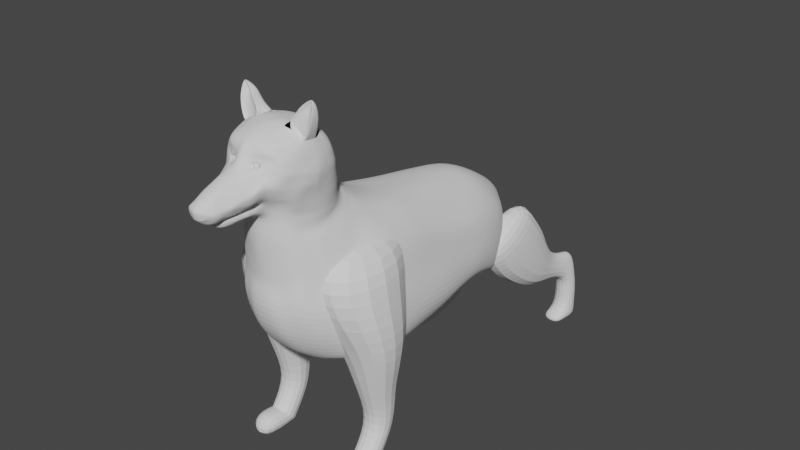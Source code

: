 # Source: German_Shepherd_Dog.blend  (saved by Blender 2.90.8; exported with 4.5.12 LTS)
import bpy
from mathutils import Matrix  # noqa: F401  (used for matrix-valued properties, if any)

bpy.ops.wm.read_factory_settings(use_empty=True)
scene = bpy.context.scene
scene.name = 'Scene'

# ---- collections
col_references = bpy.data.collections.new('References'); scene.collection.children.link(col_references)

# ---- world
world_world = bpy.data.worlds.new('World'); scene.world = world_world
world_world.use_nodes = True; world_world.node_tree.nodes.clear()
_N = world_world.node_tree.nodes; _L = world_world.node_tree.links
n0 = _N.new('ShaderNodeOutputWorld'); n0.name = 'World Output'; n0.location = (300, 300)
n1 = _N.new('ShaderNodeBackground'); n1.name = 'Background'; n1.location = (10, 300)
n1.inputs[0].default_value = (0.05088, 0.05088, 0.05088, 1.0)
_L.new(n1.outputs[0], n0.inputs[0])
n0.is_active_output = True
world_world.color = (0.05088, 0.05088, 0.05088)
world_world.use_sun_shadow = False
world_world.sun_shadow_jitter_overblur = 0.0

# ---- meshes
me_plane_001 = bpy.data.meshes.new('Plane.001')
me_plane_001.from_pydata([(-1.131, 0.432, 0.1931), (-0.9513, 1.402, 0.3133), (0.0, 0.06132, -0.166), (0.0, 1.429, -0.006232), (-1.829, 0.273, 3.719), (-1.222, 2.114, 2.169), (0.0, 2.412, 1.56), (0.0, -0.7619, 1.103), (-1.777, 0.3009, 1.083), (-2.209, 1.519, 3.717), (0.0, 1.976, 0.587), (-1.356, 3.108, 4.931), (-2.376, 2.78, 6.117), (-2.6, 3.328, 6.744), (0.0, 3.412, 4.096), (-1.244, 1.549, 1.201), (-2.295, 1.086, 3.981), (-1.222, 1.093, 0.1648), (0.0, 1.009, -0.4038), (-1.768, 0.9125, 0.6375), (-2.182, 0.6661, 3.827), (0.0, 3.73, 4.858), (-2.216, 0.2526, 5.039), (-2.549, 1.522, 4.78), (-2.809, 2.891, 6.582), (-3.075, 2.951, 6.961), (-2.669, 1.176, 5.282), (-2.438, 0.5821, 5.086), (-2.766, 4.493, 7.229), (0.0, 4.442, 5.559), (-3.478, 4.397, 7.561), (-1.921, 5.232, 6.703), (-2.893, 5.123, 7.199), (0.0, 5.152, 6.036), (-3.184, 4.875, 7.441), (-1.961, 5.957, 7.219), (-2.979, 5.626, 7.577), (0.0, 5.929, 6.634), (-3.396, 5.164, 7.853), (-1.917, 6.403, 7.998), (-3.181, 5.971, 8.387), (0.0, 6.533, 7.51), (-3.708, 5.325, 8.651), (-2.147, 6.751, 9.124), (-3.546, 6.16, 9.567), (0.0, 6.984, 8.703), (-4.022, 5.568, 9.727), (-2.447, 6.983, 10.18), (-3.803, 6.189, 10.41), (0.0, 7.318, 9.751), (-4.202, 5.789, 10.62), (-0.4969, 1.482, 0.2143), (-0.8796, 0.2098, 0.1782), (-0.8574, 2.369, 1.938), (-1.267, -0.2601, 3.518), (-1.172, -0.5217, 1.254), (-0.8821, 3.427, 4.772), (-0.8846, 1.946, 1.052), (-0.5291, 1.107, -0.2388), (-1.267, -0.07452, 4.951), (-0.7097, 5.15, 6.361), (-0.5689, 5.971, 6.872), (-0.6425, 6.548, 7.605), (-0.6113, 6.959, 8.758), (-0.685, 7.258, 9.82), (-1.761, 0.3622, 1.964), (0.0, -0.6363, 1.767), (-1.871, 2.869, 5.325), (-2.083, 3.454, 6.249), (-1.613, 1.189, 2.077), (-1.833, 0.8925, 1.859), (-1.669, 1.811, 2.829), (-2.194, 4.698, 6.982), (-2.351, 5.204, 6.891), (-2.593, 5.814, 7.376), (-2.552, 6.23, 8.249), (-2.812, 6.476, 9.376), (-3.168, 6.612, 10.48), (-1.083, -0.5029, 1.932), (-1.795, 3.722, 6.087), (-1.099, 3.82, 5.818), (-0.8769, 4.571, 6.292), (-3.489, 3.831, 7.392), (-2.805, 3.884, 6.94), (-2.163, 3.824, 6.782), (-1.206, 5.191, 6.549), (-1.333, 5.991, 7.006), (-1.39, 6.456, 7.807), (-1.466, 6.89, 9.034), (-1.87, 7.049, 10.04), (-1.695, 4.062, 6.901), (-1.723, 3.475, 6.603), (-1.296, 3.621, 6.482), (-1.227, 4.042, 6.674), (-1.919, 3.806, 6.869), (-1.076, 4.158, 6.334), (-1.96, 4.097, 6.608), (-1.525, 3.617, 6.301), (-1.209, 3.516, 6.361), (-2.034, 3.829, 6.798), (-1.295, 2.455, 3.445), (-2.167, 1.96, 4.588), (0.0, 2.788, 2.586), (-2.894, 2.269, 5.88), (-0.9101, 2.855, 3.134), (-1.832, 2.102, 3.783), (-1.976, 0.3883, 6.246), (-2.983, 1.673, 6.605), (-2.73, 1.185, 6.461), (-2.341, 0.6855, 6.249), (-1.267, 0.01193, 5.818), (-3.107, 1.978, 6.488), (-3.696, 1.485, 7.582), (-3.406, 0.9212, 7.6), (-2.945, 0.4583, 7.387), (-2.159, -0.1891, 7.029), (-3.776, 1.951, 7.599), (-4.019, 1.432, 8.366), (-3.751, 0.7098, 8.279), (-3.444, 0.2598, 8.096), (-2.547, -0.5452, 7.814), (-4.036, 1.95, 8.289), (-1.111, -0.3939, 3.001), (-0.9191, -1.12, 2.166), (-1.267, -0.2291, 4.565), (-1.446, -1.061, 4.581), (-1.698, -0.919, 6.103), (-2.011, -1.532, 7.697), (-1.644, -1.198, 7.208), (0.0, -1.662, 1.999), (0.0, -1.633, 4.4), (0.0, -1.523, 5.98), (-1.449, -1.292, 6.075), (-1.032, -1.387, 4.507), (-1.032, -1.406, 2.438), (0.0, -0.4507, 2.544), (0.0, -1.201, 1.549), (0.0, -0.4545, 4.477), (0.0, -0.2722, 5.759), (-1.631, -1.006, 5.206), (0.0, -1.587, 5.051), (-1.204, -1.318, 5.106), (-1.439, -0.1263, 5.236), (0.0, -0.4093, 5.16), (-1.547, -0.04736, 6.296), (-1.796, -0.2848, 6.452), (-2.15, -1.044, 7.677), (-1.87, -0.5952, 7.101), (-0.9204, -0.8477, 1.987), (-1.442, -0.7049, 4.609), (0.0, -0.9634, 1.509), (-1.534, -0.4099, 5.861), (-1.667, -0.6161, 5.249), (0.0, -0.6165, 0.4937), (-1.648, -0.2184, 3.626), (-1.583, -0.111, 1.134), (-1.855, 0.05499, 5.017), (-1.425, -0.1265, 1.966), (-0.9494, -0.4055, 0.6143), (-1.655, 0.142, 5.844), (-1.536, -0.3612, 5.223), (-1.08, -0.6677, 2.216), (-1.358, -0.447, 4.566), (0.0, -0.6858, 1.763), (-1.371, -0.2046, 5.818), (-1.359, -0.03979, 6.108), (-3.983, 3.048, 7.687), (-4.458, 0.4429, 10.36), (-4.369, 2.99, 8.502), (-4.578, 1.381, 9.512), (-4.304, 0.4593, 9.306), (-4.048, -0.1741, 9.224), (-3.528, -1.099, 8.999), (-4.619, 1.854, 9.513), (-3.204, -2.324, 8.871), (-3.288, -1.694, 8.857), (-4.64, 2.863, 9.47), (-3.902, 3.734, 7.795), (-4.767, 1.247, 10.49), (-4.26, 3.732, 8.621), (-4.583, 3.252, 9.635), (-4.28, -0.2959, 10.27), (-3.993, -1.354, 10.22), (-4.847, 1.631, 10.54), (-3.709, -2.723, 10.07), (-3.698, -1.865, 10.11), (-4.867, 2.773, 10.6), (-4.798, 3.312, 11.1), (-4.39, 4.651, 9.78), (-4.533, 4.685, 11.05), (-4.083, 4.585, 8.666), (-3.776, 4.487, 7.915), (-1.312, -0.3052, 3.777), (-1.365, -1.046, 3.46), (0.0, -1.716, 3.37), (-1.072, -1.454, 3.644), (0.0, -0.3824, 3.51), (-1.42, -0.8499, 3.494), (-1.346, -0.6117, 3.527), (0.0, 7.238, 10.6), (-4.363, 5.856, 11.68), (-0.8155, 7.421, 10.69), (-1.916, 7.252, 10.84), (-4.641, 0.3268, 11.62), (-4.827, 1.07, 11.76), (-4.462, -0.3568, 11.37), (-4.883, 1.517, 11.7), (-4.097, -2.93, 11.29), (-4.118, -2.168, 11.24), (-5.015, 2.222, 11.7), (-4.944, 3.224, 12.16), (-4.704, 4.537, 12.2), (-4.66, 0.2707, 13.03), (-4.69, 0.984, 13.09), (-4.609, -0.3366, 12.92), (-4.492, -1.454, 12.75), (-4.745, 1.483, 13.1), (-4.373, -2.932, 12.92), (-4.409, -2.174, 12.88), (-4.841, 2.516, 13.19), (-4.767, 3.188, 13.2), (-4.655, 4.42, 13.09), (-4.239, 5.7, 12.43), (-1.726, 7.154, 11.58), (0.0, 7.355, 11.32), (-4.268, 0.2289, 14.82), (-4.377, 0.9201, 14.68), (-4.249, -0.3355, 14.92), (-4.166, -1.414, 14.92), (-4.407, 1.509, 14.64), (-4.031, -2.669, 14.9), (-4.081, -2.027, 14.88), (-4.587, 2.381, 14.51), (-4.467, 3.176, 14.42), (-4.438, 4.18, 14.32), (-4.189, 5.184, 13.88), (-3.574, 6.009, 13.39), (-3.329, 6.305, 13.19), (-2.402, 6.79, 12.83), (0.0, -0.3889, 17.63), (0.0, 0.2374, 17.41), (0.0, -1.021, 17.7), (0.0, -1.805, 17.89), (0.0, 1.038, 17.08), (0.0, -2.07, 18.07), (0.0, 1.892, 16.72), (0.0, 2.795, 16.34), (0.0, 3.772, 15.86), (0.0, 4.821, 15.48), (0.0, 5.604, 15.02), (0.0, 6.366, 14.53), (-3.056, 0.6131, 16.32), (-2.939, -0.06576, 16.51), (-2.568, 6.267, 13.83), (-3.011, 5.682, 14.3), (-2.601, -1.448, 16.83), (-1.898, 6.821, 13.13), (-2.666, -2.039, 16.93), (-3.551, 2.138, 15.67), (-3.289, 1.27, 15.97), (-3.582, 2.921, 15.47), (-2.8, -0.5935, 16.64), (-3.435, 4.048, 15.08), (-3.374, 5.063, 14.7), (-2.443, -0.01464, 7.163), (-3.042, -0.07626, 8.035), (-3.851, -0.5831, 9.13), (-4.158, -0.748, 10.24), (-4.343, -0.7162, 11.06), (-4.59, -0.7654, 12.89), (-4.186, -0.8474, 14.94), (0.0, -1.471, 17.81), (-2.687, -1.059, 16.74), (-3.688, -3.942, 10.08), (-4.088, -3.934, 11.51), (-2.963, -7.877, 8.436), (-1.407, -7.839, 7.831), (-4.083, -7.543, 9.259), (-4.701, -6.927, 10.53), (-5.194, -6.418, 11.74), (-1.83, -3.701, 20.09), (-6.724, -7.378, 19.83), (0.0, -7.772, 7.547), (-2.97, -9.185, 8.531), (-1.517, -8.995, 7.903), (-4.088, -9.39, 9.334), (-4.982, -8.89, 10.55), (-5.688, -8.538, 11.9), (-6.391, -9.144, 14.36), (-6.966, -9.389, 16.68), (-7.309, -9.46, 19.75), (0.0, -8.882, 7.658), (-2.812, -12.88, 8.245), (-1.691, -12.6, 7.456), (-4.371, -13.16, 8.926), (-5.364, -13.51, 10.4), (-6.341, -13.48, 11.87), (-7.322, -13.62, 14.02), (-7.628, -13.86, 15.88), (-7.773, -14.46, 19.1), (0.0, -12.49, 7.227), (-2.956, -16.3, 9.021), (-1.575, -16.04, 8.123), (-3.999, -16.57, 9.778), (-5.283, -16.9, 11.05), (-6.053, -16.93, 12.61), (-7.544, -17.38, 15.27), (-7.802, -17.62, 17.47), (-7.694, -18.11, 19.83), (0.0, -16.08, 8.103), (-6.758, -8.859, 24.67), (-7.287, -10.13, 24.82), (-8.271, -15.24, 24.56), (-8.364, -18.35, 25.15), (-3.39, -7.276, 32.77), (-5.762, -10.27, 33.42), (-6.771, -11.78, 33.67), (-7.365, -16.51, 33.63), (-7.292, -18.79, 33.62), (-2.748, -8.652, 40.7), (-5.545, -12.64, 42.18), (-5.932, -14.32, 42.25), (-6.157, -18.31, 42.28), (-5.876, -20.09, 42.29), (-2.627, -19.17, 10.69), (-1.322, -18.97, 10.09), (-3.485, -19.46, 11.42), (-4.367, -19.75, 12.29), (-5.49, -20.11, 13.85), (-7.096, -20.77, 16.39), (-7.276, -20.95, 18.28), (-7.523, -21.16, 20.83), (0.0, -18.98, 10.1), (-6.78, -21.44, 25.78), (-6.225, -20.08, 33.62), (-5.418, -21.57, 42.31), (-1.463, -0.2945, 17.28), (-1.596, 5.677, 14.74), (-1.303, -1.643, 17.57), (-1.259, -2.059, 17.83), (-1.659, 1.085, 16.79), (-1.393, -0.8441, 17.38), (-1.512, 0.3496, 17.12), (-1.356, 6.376, 14.27), (-1.163, 6.685, 13.89), (-1.833, 2.002, 16.46), (-1.941, 2.724, 16.13), (-1.969, 3.806, 15.62), (-1.861, 5.028, 15.13), (-1.346, -1.267, 17.45), (-0.813, 7.308, 11.36), (0.0, 7.034, 13.21), (0.0, 6.716, 14.08), (-1.027, 6.956, 13.3), (-1.996, -5.206, 24.65), (-2.06, -6.567, 32.28), (-1.889, -8.009, 40.41), (0.0, -5.138, 24.49), (0.0, -6.304, 32.05), (0.0, -7.608, 40.31), (0.0, 4.083, 5.235), (-0.8853, 4.148, 6.002), (-1.159, 3.831, 6.578), (-1.02, 3.911, 6.239), (-1.769, 4.761, 6.783), (-1.521, 4.129, 6.856), (-1.717, 4.224, 6.565), (-1.298, 4.631, 6.58), (-1.355, 4.08, 6.753), (-1.355, 4.187, 6.434), (-3.485, -4.519, 20.74), (-3.973, -5.722, 24.7), (-1.926, -4.165, 21.1), (0.0, -4.05, 21.61), (-3.269, -3.268, 8.934), (-2.369, -2.386, 8.092), (-4.243, -3.718, 12.89), (-1.247, -2.008, 7.587), (0.0, -1.923, 6.997), (-4.074, -9.956, 41.34), (-5.085, -5.835, 19.99), (-5.441, -7.014, 24.62), (-4.569, -8.474, 33.0), (-1.743, -10.4, 8.007), (-3.165, -10.66, 8.643), (-7.883, -11.92, 19.4), (-6.174, -11.24, 11.98), (-6.993, -11.35, 14.06), (-4.166, -10.88, 8.982), (-7.482, -11.56, 16.03), (-5.049, -11.09, 10.47), (0.0, -10.19, 7.771), (-7.704, -12.68, 24.71), (-6.894, -14.11, 33.6), (-6.178, -16.2, 42.25), (-6.26, -9.567, 29.04), (-8.066, -15.77, 29.13), (-8.103, -18.86, 28.79), (-6.805, -10.95, 29.24), (-6.654, -21.11, 29.49), (-2.028, -5.909, 28.46), (0.0, -5.807, 28.27), (-3.681, -6.712, 28.73), (-5.005, -7.803, 28.81), (-7.298, -13.39, 29.18), (-6.545, -12.68, 37.98), (-6.979, -16.95, 37.87), (-5.822, -10.99, 37.66), (-6.693, -18.75, 37.85), (-6.102, -19.81, 38.15), (-1.566, -7.082, 36.2), (0.0, -6.802, 36.16), (-2.858, -7.762, 36.61), (-4.396, -9.23, 37.04), (-6.943, -14.76, 37.93), (-6.739, -8.02, 21.93), (-7.298, -9.794, 22.28), (-8.268, -14.86, 21.86), (-7.966, -18.46, 22.89), (-7.123, -21.37, 23.43), (-1.957, -4.667, 22.64), (0.0, -4.609, 22.87), (-3.696, -5.156, 22.45), (-5.234, -6.356, 21.91), (-7.794, -12.31, 22.07), (-2.539, -11.03, 44.54), (-4.426, -13.93, 45.03), (-4.592, -15.62, 45.17), (-4.612, -18.84, 44.51), (-4.654, -20.84, 44.24), (-3.596, -22.92, 43.78), (-1.565, -10.42, 44.38), (0.0, -10.16, 44.48), (-3.447, -12.24, 44.85), (-4.802, -17.23, 45.03), (-1.821, -12.15, 46.3), (-2.608, -14.27, 46.66), (-2.183, -15.31, 46.77), (-1.986, -18.14, 46.57), (-1.96, -21.02, 45.84), (-0.7511, -11.63, 46.28), (0.0, -11.51, 46.39), (-2.324, -13.14, 46.62), (-1.724, -16.49, 46.75), (0.0, -17.92, 47.68), (0.0, -21.15, 46.67), (0.0, -23.46, 46.0), (0.0, -16.22, 47.11), (0.0, -3.088, 19.86), (-1.731, -3.319, 19.38), (0.0, -3.524, 20.62), (-3.292, -4.002, 19.64), (-4.229, -1.475, 11.13), (-1.435, -20.38, 11.65), (-3.048, -20.87, 12.74), (-3.952, -21.21, 13.93), (-5.024, -21.83, 16.45), (-5.187, -22.08, 18.3), (-5.483, -22.59, 21.06), (-4.58, -23.12, 25.94), (-3.903, -21.66, 33.63), (-3.213, -22.81, 42.24), (-4.241, -22.76, 29.73), (-4.12, -21.02, 38.07), (-5.031, -22.86, 23.5), (-1.688, -22.92, 45.0), (0.0, -20.69, 11.85), (0.0, -21.67, 13.18), (0.0, -22.01, 14.37), (0.0, -22.63, 16.89), (0.0, -22.87, 18.75), (0.0, -23.38, 21.5), (0.0, -23.92, 26.39), (0.0, -22.46, 34.08), (0.0, -23.06, 42.69), (0.0, -23.55, 30.17), (0.0, -21.82, 38.51), (0.0, -23.65, 23.95), (0.0, -0.2672, 3.021), (0.0, -0.07587, 4.454), (0.0, -0.5485, 1.767), (0.0, 0.01155, 5.32), (-5.113, -5.757, 13.19), (-4.684, -4.753, 17.61), (-4.913, -5.345, 18.74), (-5.83, -6.804, 15.68), (-6.353, -6.961, 18.04), (-5.759, -7.1, 13.9), (-2.844, -3.344, 18.4), (-1.66, -3.047, 18.88), (0.0, -2.812, 19.37), (-3.138, -3.606, 18.89), (-3.867, -3.126, 15.45), (-5.054, -5.129, 14.33), (-4.362, -4.079, 16.51), (-2.531, -2.724, 17.36), (-1.321, -2.68, 18.05), (0.0, -2.515, 18.48), (-3.757, -5.815, 9.087), (-2.672, -6.176, 8.282), (-1.31, -6.154, 7.636), (0.0, -6.15, 7.342), (-4.876, -5.142, 12.79), (-4.743, -5.316, 11.6), (-4.296, -5.502, 10.25), (-4.758, -4.696, 13.69), (-4.227, -3.838, 16.18), (-2.762, -3.102, 18.09), (0.0, -2.594, 19.02), (-1.598, -2.831, 18.58), (-4.093, -4.79, 10.11), (-3.548, -4.713, 8.977), (-2.638, -4.691, 8.13), (-1.276, -4.179, 7.394), (0.0, -4.037, 7.169), (-4.628, -4.629, 12.58), (-4.518, -4.765, 11.53), (-2.115, 1.116, 2.944), (-1.553, -0.1925, 2.664), (-2.064, 0.8341, 2.724), (-1.828, 0.277, 2.771), (-1.175, -0.3549, 2.725), (0.0, -0.3812, 2.394), (-2.294, 2.319, 5.409), (0.0, 3.14, 3.338), (-1.9, 2.482, 4.664), (-1.254, 2.81, 4.18), (-0.9009, 3.17, 3.951), (-2.736, 1.696, 5.317), (-2.578, 1.903, 5.365)], [], [(58, 51, 3, 18), (157, 518, 520, 65), (71, 5, 15, 69), (17, 19, 15, 1), (51, 57, 10, 3), (0, 52, 155, 8), (67, 12, 13, 68), (527, 56, 14, 524), (57, 53, 6, 10), (65, 520, 519, 70), (0, 8, 19, 17), (52, 58, 18, 2), (70, 519, 517, 69), (105, 71, 9, 101), (56, 80, 21, 14), (16, 20, 27, 26), (101, 9, 23, 529), (20, 4, 22, 27), (13, 12, 24), (9, 517, 16, 23), (83, 82, 30, 28), (84, 83, 28, 72), (28, 30, 34, 32), (72, 28, 32, 73), (32, 34, 38, 36), (85, 31, 35, 86), (73, 32, 36, 74), (36, 38, 42, 40), (86, 35, 39, 87), (74, 36, 40, 75), (40, 42, 46, 44), (87, 39, 43, 88), (75, 40, 44, 76), (44, 46, 50, 48), (88, 43, 47, 89), (76, 44, 48, 77), (45, 63, 64, 49), (41, 62, 63, 45), (37, 61, 62, 41), (33, 60, 61, 37), (29, 81, 60, 33), (154, 54, 59, 156), (52, 158, 55, 155), (11, 79, 80, 56), (0, 17, 58, 52), (15, 5, 53, 57), (153, 7, 55, 158), (526, 11, 56, 527), (1, 15, 57, 51), (7, 66, 78, 55), (43, 76, 77, 47), (39, 75, 76, 43), (35, 74, 75, 39), (31, 73, 74, 35), (100, 5, 71, 105), (19, 70, 69, 15), (8, 65, 70, 19), (11, 67, 68, 79), (71, 69, 517, 9), (155, 157, 65, 8), (360, 361, 81, 29), (68, 13, 83, 84), (13, 25, 82, 83), (63, 88, 89, 64), (62, 87, 88, 63), (61, 86, 87, 62), (60, 85, 86, 61), (72, 364, 366, 96), (68, 84, 79), (96, 366, 365, 90), (369, 95, 93, 368), (17, 1, 51, 58), (97, 99, 94, 91), (99, 96, 90, 94), (363, 98, 92, 362), (361, 80, 98, 363), (84, 72, 96, 99), (79, 84, 99, 97), (98, 97, 91, 92), (367, 81, 95, 369), (526, 100, 105, 525), (80, 79, 97, 98), (12, 523, 103, 24), (525, 105, 101, 523), (53, 104, 102, 6), (111, 103, 528, 107), (156, 59, 110, 159), (26, 27, 109, 108), (23, 16, 26, 528), (27, 22, 106, 109), (107, 108, 113, 112), (111, 107, 112, 116), (264, 115, 120, 265), (108, 109, 114, 113), (116, 112, 117, 121), (265, 120, 172, 266), (113, 114, 119, 118), (112, 113, 118, 117), (197, 193, 125, 149), (152, 139, 126, 151), (147, 128, 127, 146), (126, 145, 144, 151), (137, 124, 142, 143), (377, 132, 131, 378), (293, 300, 309, 302), (128, 126, 132, 377), (193, 123, 134, 195), (127, 128, 377, 375), (139, 125, 133, 141), (195, 194, 130, 133), (135, 122, 192, 196), (148, 150, 136, 123), (196, 192, 124, 137), (141, 133, 130, 140), (126, 139, 141, 132), (149, 125, 139, 152), (161, 163, 150, 148), (145, 126, 128, 147), (106, 264, 114, 109), (164, 165, 110), (115, 147, 146, 120), (162, 149, 152, 160), (134, 123, 136, 129), (160, 152, 151, 164), (198, 197, 149, 162), (144, 145, 147, 115), (22, 156, 159, 106), (55, 78, 157, 155), (4, 154, 156, 22), (2, 153, 158, 52), (521, 54, 154, 518), (192, 198, 162, 124), (142, 160, 164, 110), (124, 162, 160, 142), (161, 122, 135, 163), (151, 144, 165, 164), (165, 159, 110), (5, 100, 104, 53), (24, 103, 111, 25), (25, 111, 116, 166), (166, 116, 121, 168), (266, 172, 182, 267), (146, 127, 174, 175), (121, 117, 169, 173), (117, 118, 170, 169), (120, 146, 175, 172), (118, 119, 171, 170), (82, 25, 166, 177), (177, 166, 168, 179), (179, 168, 176, 180), (267, 182, 268), (182, 172, 175, 185), (180, 176, 186, 187), (173, 169, 178, 183), (168, 121, 173, 176), (169, 170, 167, 178), (175, 174, 184, 185), (170, 171, 181, 167), (188, 180, 187, 189), (190, 179, 180, 188), (191, 177, 179, 190), (30, 82, 177, 191), (34, 30, 191, 38), (38, 191, 190, 42), (42, 190, 188, 46), (46, 188, 189, 50), (122, 161, 198, 192), (161, 148, 197, 198), (141, 140, 131, 132), (195, 134, 129, 194), (125, 193, 195, 133), (148, 123, 193, 197), (167, 181, 205, 203), (178, 167, 203, 204), (49, 64, 201, 199), (50, 189, 211, 200), (176, 173, 183, 186), (187, 186, 209, 210), (189, 187, 210, 211), (64, 89, 202, 201), (183, 178, 204, 206), (185, 184, 207, 208), (204, 203, 212, 213), (211, 210, 220, 221), (208, 207, 217, 218), (269, 215, 228, 270), (211, 221, 222, 200), (203, 205, 214, 212), (350, 224, 199, 201), (206, 204, 213, 216), (186, 183, 206, 209), (210, 209, 219, 220), (202, 223, 350, 201), (215, 218, 231, 228), (209, 206, 216, 219), (218, 217, 230, 231), (220, 219, 232, 233), (212, 214, 227, 225), (221, 220, 233, 234), (216, 213, 226, 229), (222, 221, 234, 235), (231, 257, 255, 228), (213, 212, 225, 226), (228, 255, 272, 270), (237, 253, 256, 238), (227, 270, 272, 261), (219, 216, 229, 232), (232, 258, 260, 233), (233, 260, 262, 234), (226, 251, 259, 229), (234, 262, 263, 235), (225, 252, 251, 226), (235, 263, 254, 236), (236, 254, 253, 237), (342, 336, 239, 240), (343, 337, 249, 250), (165, 144, 106, 159), (344, 343, 250, 352), (338, 339, 244, 242), (229, 259, 258, 232), (257, 495, 496, 339), (346, 345, 245, 246), (336, 341, 241, 239), (347, 346, 246, 247), (340, 342, 240, 243), (348, 347, 247, 248), (337, 348, 248, 249), (227, 261, 252, 225), (349, 338, 242, 271), (341, 349, 271, 241), (214, 269, 270, 227), (205, 268, 269, 214), (181, 267, 268, 205), (171, 266, 267, 181), (119, 265, 266, 171), (114, 264, 265, 119), (144, 115, 264, 106), (127, 375, 374, 174), (174, 374, 273, 184), (184, 273, 274, 207), (207, 274, 376, 217), (217, 376, 492, 230), (484, 483, 485, 486), (482, 493, 505, 502), (504, 498, 277, 278), (498, 499, 275, 277), (499, 500, 276, 275), (503, 504, 278, 279), (279, 278, 286, 287), (276, 282, 291, 284), (275, 276, 284, 283), (277, 275, 283, 285), (278, 277, 285, 286), (384, 383, 293, 292), (387, 386, 296, 297), (388, 384, 292, 294), (383, 391, 300, 293), (389, 387, 297, 298), (390, 388, 294, 295), (331, 330, 457, 458), (386, 390, 295, 296), (385, 389, 298, 299), (296, 295, 304, 305), (292, 293, 302, 301), (297, 296, 305, 306), (294, 292, 301, 303), (298, 297, 306, 307), (295, 294, 303, 304), (415, 416, 311, 310), (423, 415, 310, 381), (424, 417, 312, 392), (417, 418, 313, 312), (403, 395, 315, 382), (396, 397, 318, 317), (395, 398, 316, 315), (404, 396, 317, 393), (414, 406, 322, 394), (413, 407, 320, 379), (406, 408, 323, 322), (407, 405, 321, 320), (305, 304, 327, 328), (418, 308, 331, 419), (301, 302, 325, 324), (306, 305, 328, 329), (408, 318, 334, 409), (397, 313, 333, 399), (303, 301, 324, 326), (302, 309, 332, 325), (307, 306, 329, 330), (304, 303, 326, 327), (299, 298, 307, 308), (370, 451, 484, 380), (261, 272, 349, 341), (272, 255, 338, 349), (254, 263, 348, 337), (263, 262, 347, 348), (259, 251, 342, 340), (262, 260, 346, 347), (252, 261, 341, 336), (260, 258, 345, 346), (345, 340, 243, 245), (255, 257, 339, 338), (256, 253, 343, 344), (253, 254, 337, 343), (251, 252, 336, 342), (351, 224, 350, 353), (344, 352, 351, 353), (256, 344, 353), (353, 350, 223, 256), (412, 319, 356, 410), (402, 314, 355, 400), (422, 371, 354, 420), (410, 356, 359, 411), (400, 355, 358, 401), (420, 354, 357, 421), (81, 361, 363, 95), (95, 363, 362, 93), (21, 80, 361, 360), (364, 72, 73, 31), (364, 367, 369, 366), (366, 369, 368, 365), (81, 367, 85, 60), (367, 364, 31, 85), (25, 13, 24), (403, 382, 314, 402), (314, 382, 413, 412), (370, 380, 423, 422), (291, 391, 383, 284), (405, 414, 394, 321), (398, 404, 393, 316), (416, 424, 392, 311), (287, 286, 390, 386), (308, 307, 330, 331), (286, 285, 388, 390), (289, 288, 387, 389), (285, 283, 384, 388), (288, 287, 386, 387), (283, 284, 383, 384), (311, 392, 404, 398), (413, 379, 319, 412), (354, 400, 401, 357), (371, 402, 400, 354), (318, 397, 399, 334), (392, 312, 396, 404), (310, 311, 398, 395), (312, 313, 397, 396), (381, 310, 395, 403), (316, 393, 414, 405), (371, 381, 403, 402), (355, 410, 411, 358), (314, 412, 410, 355), (323, 408, 409, 335), (315, 316, 405, 407), (317, 318, 408, 406), (382, 315, 407, 413), (393, 317, 406, 414), (290, 385, 424, 416), (319, 379, 433, 425), (372, 420, 421, 373), (370, 422, 420, 372), (313, 418, 419, 333), (299, 308, 418, 417), (385, 299, 417, 424), (380, 281, 415, 423), (281, 290, 416, 415), (143, 142, 110, 138), (379, 320, 426, 433), (425, 433, 442, 435), (320, 321, 427, 426), (394, 322, 428, 434), (321, 394, 434, 427), (356, 319, 425, 431), (322, 323, 429, 428), (323, 335, 430, 429), (359, 356, 431, 432), (236, 222, 235), (426, 427, 437, 436), (451, 491, 483, 484), (431, 425, 435, 440), (434, 428, 438, 443), (427, 434, 443, 437), (432, 431, 440, 441), (428, 429, 439, 438), (433, 426, 436, 442), (429, 430, 465, 439), (439, 465, 446, 445), (438, 439, 445, 444), (443, 438, 444, 447), (448, 490, 489, 449), (449, 491, 451, 280), (448, 449, 280, 450), (208, 218, 215, 452), (269, 268, 452, 215), (182, 185, 208, 452), (182, 452, 268), (399, 333, 459, 462), (458, 457, 470, 471), (333, 419, 464, 459), (326, 324, 325, 453), (334, 399, 462, 460), (327, 326, 453, 454), (430, 335, 461, 465), (335, 409, 463, 461), (328, 327, 454, 455), (419, 331, 458, 464), (329, 328, 455, 456), (409, 334, 460, 463), (330, 329, 456, 457), (464, 458, 471, 477), (457, 456, 469, 470), (465, 461, 474, 446), (486, 289, 290, 281), (459, 464, 477, 472), (460, 462, 475, 473), (453, 325, 332, 466), (461, 463, 476, 474), (454, 453, 466, 467), (462, 459, 472, 475), (455, 454, 467, 468), (463, 460, 473, 476), (456, 455, 468, 469), (110, 59, 479, 481), (521, 78, 480, 522), (59, 54, 478, 479), (500, 501, 282, 276), (380, 484, 486, 281), (488, 494, 483, 491), (491, 449, 489, 488), (372, 280, 451, 370), (373, 450, 280, 372), (288, 289, 486, 485), (287, 487, 482, 279), (493, 482, 487, 485), (423, 381, 371, 422), (290, 289, 389, 385), (287, 288, 485, 487), (485, 483, 494, 493), (507, 488, 489, 509), (506, 494, 488, 507), (508, 497, 496, 509), (502, 503, 279, 482), (515, 516, 503, 502), (513, 514, 501, 500), (516, 510, 504, 503), (512, 513, 500, 499), (511, 512, 499, 498), (493, 494, 506, 505), (505, 506, 492, 376), (492, 506, 507, 495), (490, 508, 509, 489), (495, 507, 509, 496), (273, 374, 511, 510), (374, 375, 512, 511), (375, 377, 513, 512), (274, 273, 510, 516), (377, 378, 514, 513), (376, 274, 516, 515), (510, 511, 498, 504), (502, 505, 376, 515), (339, 496, 497, 244), (495, 257, 231, 230, 492), (54, 521, 522, 478), (523, 101, 529, 103), (520, 518, 154, 4), (517, 519, 20, 16), (519, 520, 4, 20), (78, 521, 518, 157), (103, 529, 23, 528), (67, 525, 523, 12), (528, 26, 108, 107), (11, 526, 525, 67), (100, 526, 527, 104), (104, 527, 524, 102), (258, 259, 340, 345)])
_k = set([(0, 17), (0, 52), (1, 17), (1, 51), (2, 52), (3, 51)])
me_plane_001.attributes.new('sharp_edge', 'BOOLEAN', 'EDGE').data.foreach_set('value', [ (min(e.vertices), max(e.vertices)) in _k for e in me_plane_001.edges])
_k = {(0, 17): 1.0, (2, 52): 1.0, (1, 17): 1.0, (3, 51): 1.0, (6, 53): 1.0, (1, 51): 1.0, (5, 53): 1.0, (0, 52): 1.0, (168, 176): 0.21961, (166, 168): 0.21961, (176, 186): 0.21961, (203, 205): 0.21961, (204, 206): 0.39608, (203, 204): 0.39608, (186, 209): 0.39608, (205, 268): 0.21961, (206, 209): 0.39608}
me_plane_001.attributes.new('crease_edge', 'FLOAT', 'EDGE').data.foreach_set('value', [_k.get((min(e.vertices), max(e.vertices)), 0.0) for e in me_plane_001.edges])
_uv = me_plane_001.uv_layers.new(name='UVMap')
_uv.uv.foreach_set('vector', [0.2159, 0.6113, 0.2292, 1.0, 0.5, 1.0, 0.5, 0.5341, 0.123, 0.1462, 0.1403, 0.1375, 0.08485, 0.3354, 0.05799, 0.2899, 0.02738, 1.0, 0.06983, 1.0, 0.2512, 1.0, 0.1359, 1.0, 0.1212, 0.6791, 0.1466, 0.758, 0.2512, 1.0, 0.1669, 1.0, 0.2292, 1.0, 0.3125, 1.0, 0.5, 1.0, 0.5, 1.0, 0.1316, 0.3186, 0.3388, 0.1808, 0.2184, 0.1133, 0.07844, 0.2929, 0.0, 1.0, 0.0, 1.0, 0.0, 1.0, 0.0006783, 1.0, 0.1217, 1.0, 0.09814, 1.0, 0.25, 1.0, 0.3125, 1.0, 0.3125, 1.0, 0.2322, 1.0, 0.5, 1.0, 0.5, 1.0, 0.05799, 0.2899, 0.08485, 0.3354, 0.1516, 0.7546, 0.1618, 0.8089, 0.1316, 0.3186, 0.07844, 0.2929, 0.1466, 0.758, 0.1212, 0.6791, 0.3388, 0.1808, 0.2159, 0.6113, 0.5, 0.5341, 0.5, 0.1835, 0.1618, 0.8089, 0.1516, 0.7546, 0.141, 1.0, 0.1359, 1.0, 0.01818, 1.0, 0.02738, 1.0, 0.04318, 1.0, 0.03576, 1.0, 0.09814, 1.0, 0.04688, 1.0, 0.125, 1.0, 0.25, 1.0, 0.1518, 1.0, 0.1357, 0.6694, 0.1255, 0.574, 0.2, 1.0, 0.03576, 1.0, 0.04318, 1.0, 0.06597, 1.0, 0.04677, 1.0, 0.1357, 0.6694, 0.1223, 0.3988, 0.09678, 0.3063, 0.1255, 0.574, 0.0, 1.0, 0.0, 1.0, 0.0, 1.0, 0.04318, 1.0, 0.141, 1.0, 0.1518, 1.0, 0.06597, 1.0, 0.0, 1.0, 0.0, 1.0, 0.0, 1.0, 0.0, 1.0, 0.0, 1.0, 0.0, 1.0, 0.0, 1.0, 0.0, 1.0, 0.0, 1.0, 0.0, 1.0, 0.0, 1.0, 0.0, 1.0, 0.0, 1.0, 0.0, 1.0, 0.0, 1.0, 0.0, 1.0, 0.0, 1.0, 0.0, 1.0, 0.0, 1.0, 0.0, 1.0, 0.02475, 1.0, 0.0, 1.0, 0.0, 1.0, 0.02344, 1.0, 0.0, 1.0, 0.0, 1.0, 0.0, 1.0, 0.0, 1.0, 0.0, 1.0, 0.0, 1.0, 0.0, 1.0, 0.0, 1.0, 0.02344, 1.0, 0.0, 1.0, 0.0, 1.0, 0.02344, 1.0, 0.0, 1.0, 0.0, 1.0, 0.0, 1.0, 0.0, 1.0, 0.0, 1.0, 0.0, 1.0, 0.0, 1.0, 0.0, 1.0, 0.02344, 1.0, 0.0, 1.0, 0.0, 1.0, 0.02344, 1.0, 0.0, 1.0, 0.0, 1.0, 0.0, 1.0, 0.0, 1.0, 0.0, 1.0, 0.0, 1.0, 0.0, 1.0, 0.0, 1.0, 0.02344, 1.0, 0.0, 1.0, 0.02213, 1.0, 0.05431, 1.0, 0.0, 1.0, 0.0, 1.0, 0.0, 1.0, 0.0, 1.0, 0.125, 1.0, 0.08153, 1.0, 0.1073, 1.0, 0.125, 1.0, 0.125, 1.0, 0.05644, 1.0, 0.08153, 1.0, 0.125, 1.0, 0.125, 1.0, 0.0592, 1.0, 0.05644, 1.0, 0.125, 1.0, 0.125, 1.0, 0.06065, 1.0, 0.0592, 1.0, 0.125, 1.0, 0.125, 1.0, 0.04688, 1.0, 0.06065, 1.0, 0.125, 1.0, 0.1662, 0.1247, 0.1875, 0.0, 0.1875, 0.0, 0.1421, 0.1532, 0.3388, 0.1808, 0.2741, 0.0, 0.24, 0.0, 0.2184, 0.1133, 0.0, 1.0, 0.006125, 1.0, 0.04688, 1.0, 0.09814, 1.0, 0.1316, 0.3186, 0.1212, 0.6791, 0.2159, 0.6113, 0.3388, 0.1808, 0.2512, 1.0, 0.06983, 1.0, 0.2322, 1.0, 0.3125, 1.0, 0.5, 0.0, 0.5, 0.0, 0.24, 0.0, 0.2741, 0.0, 0.004797, 1.0, 0.0, 1.0, 0.09814, 1.0, 0.1217, 1.0, 0.1669, 1.0, 0.2512, 1.0, 0.3125, 1.0, 0.2292, 1.0, 0.5, 0.0, 0.5, 0.0, 0.2024, 0.0, 0.24, 0.0, 0.0, 1.0, 0.0, 1.0, 0.0, 1.0, 0.02213, 1.0, 0.0, 1.0, 0.0, 1.0, 0.0, 1.0, 0.0, 1.0, 0.0, 1.0, 0.0, 1.0, 0.0, 1.0, 0.0, 1.0, 0.0, 1.0, 0.0, 1.0, 0.0, 1.0, 0.0, 1.0, 0.009594, 1.0, 0.01919, 1.0, 0.02738, 1.0, 0.01818, 1.0, 0.1466, 0.758, 0.1618, 0.8089, 0.1359, 1.0, 0.2512, 1.0, 0.07844, 0.2929, 0.05799, 0.2899, 0.1618, 0.8089, 0.1466, 0.758, 0.0, 1.0, 0.0, 1.0, 0.0006783, 1.0, 0.006125, 1.0, 0.02738, 1.0, 0.1359, 1.0, 0.141, 1.0, 0.04318, 1.0, 0.2184, 0.1133, 0.123, 0.1462, 0.05799, 0.2899, 0.07844, 0.2929, 0.125, 1.0, 0.04688, 1.0, 0.04688, 1.0, 0.125, 1.0, 0.0006783, 1.0, 0.0, 1.0, 0.0, 1.0, 0.0, 1.0, 0.0, 1.0, 0.0, 1.0, 0.0, 1.0, 0.0, 1.0, 0.08153, 1.0, 0.02344, 1.0, 0.05431, 1.0, 0.1073, 1.0, 0.05644, 1.0, 0.02344, 1.0, 0.02344, 1.0, 0.08153, 1.0, 0.0592, 1.0, 0.02344, 1.0, 0.02344, 1.0, 0.05644, 1.0, 0.06065, 1.0, 0.02475, 1.0, 0.02344, 1.0, 0.0592, 1.0, 0.0, 1.0, 0.01372, 1.0, 0.0111, 1.0, 0.0, 1.0, 0.0006783, 1.0, 0.0, 1.0, 0.006125, 1.0, 0.0, 1.0, 0.0111, 1.0, 0.0111, 1.0, 0.0, 1.0, 0.03132, 1.0, 0.04688, 1.0, 0.04688, 1.0, 0.03132, 1.0, 0.1212, 0.6791, 0.1669, 1.0, 0.2292, 1.0, 0.2159, 0.6113, 0.01384, 1.0, 0.0, 1.0, 0.0, 1.0, 0.0, 1.0, 0.0, 1.0, 0.0, 1.0, 0.0, 1.0, 0.0, 1.0, 0.04688, 1.0, 0.04688, 1.0, 0.04688, 1.0, 0.04688, 1.0, 0.04688, 1.0, 0.04688, 1.0, 0.04688, 1.0, 0.04688, 1.0, 0.0, 1.0, 0.0, 1.0, 0.0, 1.0, 0.0, 1.0, 0.006125, 1.0, 0.0, 1.0, 0.0, 1.0, 0.01384, 1.0, 0.04688, 1.0, 0.01384, 1.0, 0.0, 1.0, 0.04688, 1.0, 0.03033, 1.0, 0.04688, 1.0, 0.04688, 1.0, 0.03132, 1.0, 0.004797, 1.0, 0.009594, 1.0, 0.01818, 1.0, 0.009092, 1.0, 0.04688, 1.0, 0.006125, 1.0, 0.01384, 1.0, 0.04688, 1.0, 0.0, 1.0, 0.02031, 1.0, 0.03447, 1.0, 0.0, 1.0, 0.009092, 1.0, 0.01818, 1.0, 0.03576, 1.0, 0.02031, 1.0, 0.1967, 1.0, 0.1452, 1.0, 0.375, 1.0, 0.5, 1.0, 0.04853, 1.0, 0.03447, 1.0, 0.117, 1.0, 0.1043, 1.0, 0.1421, 0.1532, 0.1875, 0.0, 0.1875, 0.0, 0.09375, 0.0, 0.2, 1.0, 0.1255, 0.574, 0.1068, 0.5341, 0.2, 1.0, 0.06597, 1.0, 0.1518, 1.0, 0.2, 1.0, 0.117, 1.0, 0.1255, 0.574, 0.09678, 0.3063, 0.02984, 0.05414, 0.1068, 0.5341, 0.1043, 1.0, 0.2, 1.0, 0.2, 1.0, 0.1043, 1.0, 0.04853, 1.0, 0.1043, 1.0, 0.1043, 1.0, 0.05267, 1.0, 0.1472, 0.267, 0.1875, 0.0, 0.1948, -0.0486, 0.1472, 0.267, 0.2, 1.0, 0.1068, 0.5341, 0.1068, 0.5341, 0.2, 1.0, 0.05267, 1.0, 0.1043, 1.0, 0.1043, 1.0, 0.05297, 1.0, 0.1472, 0.267, 0.1948, -0.0486, 0.1989, -0.0757, 0.1472, 0.267, 0.2, 1.0, 0.1068, 0.5341, 0.1068, 0.5341, 0.1877, 1.0, 0.1043, 1.0, 0.2, 1.0, 0.1877, 1.0, 0.1043, 1.0, 0.1521, 1.0, 0.2, 1.0, 0.2, 1.0, 0.1521, 1.0, 0.1521, 1.0, 0.2, 1.0, 0.2, 1.0, 0.1521, 1.0, 0.1688, 1.0, 0.2, 1.0, 0.2, 1.0, 0.1798, 1.0, 0.2, 1.0, 0.1597, 1.0, 0.1043, 1.0, 0.1521, 1.0, 0.1043, 1.0, 0.1043, 1.0, 0.1043, 1.0, 0.1043, 1.0, 0.2, 1.0, 0.2, 1.0, 0.2, 1.0, 0.2, 1.0, 0.2, 1.0, 0.2, 1.0, 0.2, 1.0, 0.2, 1.0, 0.2, 1.0, 0.2, 1.0, 0.2, 1.0, 0.2, 1.0, 0.2, 1.0, 0.2, 1.0, 0.2, 1.0, 0.2, 1.0, 0.2, 1.0, 0.2, 1.0, 0.2, 1.0, 0.2, 1.0, 0.2, 1.0, 0.2, 1.0, 0.2, 1.0, 0.2, 1.0, 0.2, 1.0, 0.2, 1.0, 0.2, 1.0, 0.2, 1.0, 0.1043, 1.0, 0.1043, 1.0, 0.1043, 1.0, 0.1043, 1.0, 0.1521, 1.0, 0.1521, 1.0, 0.2, 1.0, 0.2, 1.0, 0.1043, 1.0, 0.1043, 1.0, 0.1043, 1.0, 0.1043, 1.0, 0.2, 1.0, 0.2, 1.0, 0.2, 1.0, 0.2, 1.0, 0.2, 1.0, 0.2, 1.0, 0.2, 1.0, 0.2, 1.0, 0.1521, 1.0, 0.2, 1.0, 0.2, 1.0, 0.1521, 1.0, 0.1282, 1.0, 0.1282, 1.0, 0.1521, 1.0, 0.1521, 1.0, 0.1597, 1.0, 0.2, 1.0, 0.2, 1.0, 0.1688, 1.0, 0.02984, 0.05414, 0.1472, 0.267, 0.1068, 0.5341, 0.1068, 0.5341, 0.1282, 1.0, 0.1043, 1.0, 0.1043, 1.0, 0.1043, 1.0, 0.1688, 1.0, 0.1798, 1.0, 0.1043, 1.0, 0.1282, 1.0, 0.1521, 1.0, 0.1521, 1.0, 0.1282, 1.0, 0.2, 1.0, 0.2, 1.0, 0.2, 1.0, 0.2, 1.0, 0.1282, 1.0, 0.1521, 1.0, 0.1521, 1.0, 0.1282, 1.0, 0.1282, 1.0, 0.1521, 1.0, 0.1521, 1.0, 0.1282, 1.0, 0.1043, 1.0, 0.1597, 1.0, 0.1688, 1.0, 0.1043, 1.0, 0.09678, 0.3063, 0.1421, 0.1532, 0.09375, 0.0, 0.02984, 0.05414, 0.24, 0.0, 0.2024, 0.0, 0.123, 0.1462, 0.2184, 0.1133, 0.1223, 0.3988, 0.1662, 0.1247, 0.1421, 0.1532, 0.09678, 0.3063, 0.5, 0.1835, 0.5, 0.0, 0.2741, 0.0, 0.3388, 0.1808, 0.195, 0.0, 0.1875, 0.0, 0.1662, 0.1247, 0.1403, 0.1375, 0.1043, 1.0, 0.1282, 1.0, 0.1282, 1.0, 0.1043, 1.0, 0.1043, 1.0, 0.1282, 1.0, 0.1282, 1.0, 0.1043, 1.0, 0.1043, 1.0, 0.1282, 1.0, 0.1282, 1.0, 0.1043, 1.0, 0.1282, 1.0, 0.1043, 1.0, 0.1043, 1.0, 0.1282, 1.0, 0.1521, 1.0, 0.1043, 1.0, 0.1043, 1.0, 0.1282, 1.0, 0.1875, 0.0, 0.09375, 0.0, 0.1875, 0.0, 0.01919, 1.0, 0.009594, 1.0, 0.1452, 1.0, 0.1967, 1.0, 0.0, 1.0, 0.03447, 1.0, 0.04853, 1.0, 0.0, 1.0, 0.0, 1.0, 0.04853, 1.0, 0.05267, 1.0, 0.0, 1.0, 0.0, 1.0, 0.05267, 1.0, 0.05297, 1.0, 0.0, 1.0, 0.1472, 0.267, 0.1989, -0.0757, 0.1963, -0.05815, 0.1472, 0.267, 0.1798, 1.0, 0.2, 1.0, 0.2, 1.0, 0.1688, 1.0, 0.05297, 1.0, 0.1043, 1.0, 0.1043, 1.0, 0.05305, 1.0, 0.1043, 1.0, 0.1877, 1.0, 0.2, 1.0, 0.1043, 1.0, 0.1043, 1.0, 0.1798, 1.0, 0.1688, 1.0, 0.1134, 1.0, 0.1877, 1.0, 0.1068, 0.5341, 0.1068, 0.5341, 0.2, 1.0, 0.0, 1.0, 0.0, 1.0, 0.0, 1.0, 0.0, 1.0, 0.0, 1.0, 0.0, 1.0, 0.0, 1.0, 0.0, 1.0, 0.0, 1.0, 0.0, 1.0, 0.0, 1.0, 0.0, 1.0, 0.1472, 0.267, 0.1963, -0.05815, 0.1472, 0.267, 0.1118, 1.0, 0.1134, 1.0, 0.1688, 1.0, 0.1688, 1.0, 0.0, 1.0, 0.0, 1.0, 0.0, 1.0, 0.0, 1.0, 0.05305, 1.0, 0.1043, 1.0, 0.1043, 1.0, 0.05305, 1.0, 0.0, 1.0, 0.05297, 1.0, 0.05305, 1.0, 0.0, 1.0, 0.1043, 1.0, 0.2, 1.0, 0.1863, 0.9098, 0.1043, 1.0, 0.1688, 1.0, 0.2, 1.0, 0.2, 1.0, 0.1688, 1.0, 0.2, 1.0, 0.1068, 0.5341, 0.118, 0.46, 0.1863, 0.9098, 0.0, 1.0, 0.0, 1.0, 0.0, 1.0, 0.0, 1.0, 0.0, 1.0, 0.0, 1.0, 0.0, 1.0, 0.0, 1.0, 0.0, 1.0, 0.0, 1.0, 0.0, 1.0, 0.0, 1.0, 0.0, 1.0, 0.0, 1.0, 0.0, 1.0, 0.0, 1.0, 0.0, 1.0, 0.0, 1.0, 0.0, 1.0, 0.0, 1.0, 0.0, 1.0, 0.0, 1.0, 0.0, 1.0, 0.0, 1.0, 0.0, 1.0, 0.0, 1.0, 0.0, 1.0, 0.0, 1.0, 0.0, 1.0, 0.0, 1.0, 0.0, 1.0, 0.0, 1.0, 0.1043, 1.0, 0.1282, 1.0, 0.1282, 1.0, 0.1043, 1.0, 0.1282, 1.0, 0.1521, 1.0, 0.1521, 1.0, 0.1282, 1.0, 0.2, 1.0, 0.2, 1.0, 0.2, 1.0, 0.2, 1.0, 0.2, 1.0, 0.2, 1.0, 0.2, 1.0, 0.2, 1.0, 0.2, 1.0, 0.2, 1.0, 0.2, 1.0, 0.2, 1.0, 0.1521, 1.0, 0.2, 1.0, 0.2, 1.0, 0.1521, 1.0, 0.1863, 0.9098, 0.118, 0.46, 0.1068, 0.5341, 0.2, 1.0, 0.1043, 1.0, 0.1863, 0.9098, 0.2, 1.0, 0.1043, 1.0, 0.125, 1.0, 0.1073, 1.0, 0.107, 1.0, 0.125, 1.0, 0.0, 1.0, 0.0, 1.0, 0.0, 1.0, 0.0, 1.0, 0.0, 1.0, 0.05305, 1.0, 0.05305, 1.0, 0.0, 1.0, 0.0, 1.0, 0.0, 1.0, 0.0, 1.0, 0.0, 1.0, 0.0, 1.0, 0.0, 1.0, 0.0, 1.0, 0.0, 1.0, 0.1073, 1.0, 0.05431, 1.0, 0.06942, 1.0, 0.107, 1.0, 0.05305, 1.0, 0.1043, 1.0, 0.1043, 1.0, 0.05305, 1.0, 0.1688, 1.0, 0.2, 1.0, 0.1899, 1.0, 0.1688, 1.0, 0.1043, 1.0, 0.2, 1.0, 0.2, 1.0, 0.1043, 1.0, 0.0, 1.0, 0.0, 1.0, 0.0, 1.0, 0.0, 1.0, 0.1688, 1.0, 0.1899, 1.0, 0.1881, 1.0, 0.1688, 1.0, 0.1472, 0.267, 0.1961, -0.05677, 0.1945, -0.04639, 0.1472, 0.267, 0.0, 1.0, 0.0, 1.0, 0.0, 1.0, 0.0, 1.0, 0.2, 1.0, 0.1068, 0.5341, 0.1068, 0.5341, 0.2, 1.0, 0.08557, 1.0, 0.1001, 1.0, 0.125, 1.0, 0.107, 1.0, 0.05305, 1.0, 0.1043, 1.0, 0.1043, 1.0, 0.05305, 1.0, 0.0, 1.0, 0.05305, 1.0, 0.05305, 1.0, 0.0, 1.0, 0.0, 1.0, 0.0, 1.0, 0.0, 1.0, 0.0, 1.0, 0.06942, 1.0, 0.05872, 1.0, 0.08557, 1.0, 0.107, 1.0, 0.1118, 1.0, 0.1688, 1.0, 0.1688, 1.0, 0.1108, 1.0, 0.0, 1.0, 0.05305, 1.0, 0.05305, 1.0, 0.0, 1.0, 0.1688, 1.0, 0.1881, 1.0, 0.1877, 1.0, 0.1688, 1.0, 0.0, 1.0, 0.0, 1.0, 0.0, 1.0, 0.0, 1.0, 0.2, 1.0, 0.1068, 0.5341, 0.1373, 0.5641, 0.2, 1.0, 0.0, 1.0, 0.0, 1.0, 0.0, 1.0, 0.0, 1.0, 0.05305, 1.0, 0.1043, 1.0, 0.1043, 1.0, 0.05305, 1.0, 0.0, 1.0, 0.0, 1.0, 0.0, 1.0, 0.0, 1.0, 0.1688, 1.0, 0.1502, 1.0, 0.1043, 1.0, 0.1108, 1.0, 0.1043, 1.0, 0.2, 1.0, 0.2, 1.0, 0.1043, 1.0, 0.1945, -0.04639, 0.1875, 0.0, 0.1472, 0.267, 0.1472, 0.267, 0.0, 1.0, 0.0, 1.0, 0.02734, 1.0, 0.02153, 1.0, 0.1373, 0.5641, 0.1472, 0.267, 0.1472, 0.267, 0.1449, 0.6019, 0.0, 1.0, 0.05305, 1.0, 0.05305, 1.0, 0.0, 1.0, 0.0, 1.0, 0.0, 1.0, 0.0, 1.0, 0.0, 1.0, 0.0, 1.0, 0.0, 1.0, 0.0, 1.0, 0.0, 1.0, 0.1043, 1.0, 0.1043, 1.0, 0.05305, 1.0, 0.05305, 1.0, 0.0, 1.0, 0.0, 1.0, 0.0, 1.0, 0.0, 1.0, 0.2, 1.0, 0.2, 1.0, 0.1043, 1.0, 0.1043, 1.0, 0.0, 1.0, 0.0, 1.0, 0.0, 1.0, 0.0, 1.0, 0.0, 1.0, 0.0, 1.0, 0.0, 1.0, 0.0, 1.0, 0.1043, 1.0, 0.2, 1.0, 0.2, 1.0, 0.1043, 1.0, 0.005089, 1.0, 0.001342, 1.0, 0.0, 1.0, 0.0, 1.0, 0.1875, 0.0, 0.1875, 0.0, 0.02984, 0.05414, 0.09375, 0.0, 0.01659, 1.0, 0.005089, 1.0, 0.0, 1.0, 0.01391, 1.0, 0.1043, 1.0, 0.1338, 1.0, 0.1344, 1.0, 0.1043, 1.0, 0.05305, 1.0, 0.05305, 1.0, 0.0, 1.0, 0.0, 1.0, 0.1502, 1.0, 0.1762, 1.0, 0.1806, 1.0, 0.1338, 1.0, 0.0, 1.0, 0.0, 1.0, 0.0, 1.0, 0.0, 1.0, 0.2, 1.0, 0.14, 0.5774, 0.1174, 0.4643, 0.2, 1.0, 1.11e-05, 1.0, 0.0, 1.0, 0.0, 1.0, 0.0, 1.0, 0.05305, 1.0, 0.1043, 1.0, 0.1043, 1.0, 0.05305, 1.0, 0.0001725, 1.0, 1.11e-05, 1.0, 0.0, 1.0, 0.0, 1.0, 0.001342, 1.0, 0.0001725, 1.0, 0.0, 1.0, 0.0, 1.0, 0.1373, 0.5641, 0.1449, 0.6019, 0.2, 1.0, 0.2, 1.0, 0.1472, 0.267, 0.1875, 0.0, 0.1875, 0.0, 0.1472, 0.267, 0.14, 0.5774, 0.1472, 0.267, 0.1472, 0.267, 0.1174, 0.4643, 0.1068, 0.5341, 0.1472, 0.267, 0.1472, 0.267, 0.1373, 0.5641, 0.1068, 0.5341, 0.1472, 0.267, 0.1472, 0.267, 0.1068, 0.5341, 0.118, 0.46, 0.1472, 0.267, 0.1472, 0.267, 0.1068, 0.5341, 0.1068, 0.5341, 0.1472, 0.267, 0.1472, 0.267, 0.118, 0.46, 0.1068, 0.5341, 0.1472, 0.267, 0.1472, 0.267, 0.1068, 0.5341, 0.1068, 0.5341, 0.1472, 0.267, 0.1472, 0.267, 0.1068, 0.5341, 0.1875, 0.0, 0.1875, 0.0, 0.1472, 0.267, 0.02984, 0.05414, 0.2, 1.0, 0.2, 1.0, 0.2, 1.0, 0.2, 1.0, 0.2, 1.0, 0.2, 1.0, 0.1999, 1.0, 0.2, 1.0, 0.2, 1.0, 0.1999, 1.0, 0.1971, 1.0, 0.1899, 1.0, 0.1899, 1.0, 0.1971, 1.0, 0.1959, 1.0, 0.1881, 1.0, 0.1881, 1.0, 0.1959, 1.0, 0.1907, 1.0, 0.1877, 1.0, 0.1894, 1.0, 0.1882, 1.0, 0.1903, 1.0, 0.1894, 1.0, 0.1997, 1.0, 0.2, 1.0, 0.1996, 1.0, 0.1994, 1.0, 0.1999, 1.0, 0.2, 1.0, 0.2, 1.0, 0.2, 1.0, 0.2, 1.0, 0.2, 1.0, 0.2, 1.0, 0.2, 1.0, 0.2, 1.0, 0.2, 1.0, 0.2, 1.0, 0.2, 1.0, 0.1992, 1.0, 0.1999, 1.0, 0.2, 1.0, 0.2, 1.0, 0.2, 1.0, 0.2, 1.0, 0.2, 1.0, 0.2, 1.0, 0.2, 1.0, 0.2, 1.0, 0.2, 1.0, 0.2, 1.0, 0.2, 1.0, 0.2, 1.0, 0.2, 1.0, 0.2, 1.0, 0.2, 1.0, 0.2, 1.0, 0.2, 1.0, 0.2, 1.0, 0.2, 1.0, 0.2, 1.0, 0.2, 1.0, 0.2, 1.0, 0.2, 1.0, 0.2, 1.0, 0.2, 1.0, 0.2, 1.0, 0.2, 1.0, 0.2, 1.0, 0.2, 1.0, 0.2, 1.0, 0.2, 1.0, 0.2, 1.0, 0.2, 1.0, 0.2, 1.0, 0.2, 1.0, 0.2, 1.0, 0.2, 1.0, 0.2, 1.0, 0.2, 1.0, 0.2, 1.0, 0.2, 1.0, 0.2, 1.0, 0.2, 1.0, 0.2, 1.0, 0.2, 1.0, 0.2, 1.0, 0.2, 1.0, 0.2, 1.0, 0.2, 1.0, 0.2, 1.0, 0.2, 1.0, 0.2, 1.0, 0.2, 1.0, 0.2, 1.0, 0.2, 1.0, 0.2, 1.0, 0.2, 1.0, 0.2, 1.0, 0.2, 1.0, 0.2, 1.0, 0.2, 1.0, 0.2, 1.0, 0.2, 1.0, 0.2, 1.0, 0.2, 1.0, 0.2, 1.0, 0.2, 1.0, 0.2, 1.0, 0.2, 1.0, 0.2, 1.0, 0.2, 1.0, 0.2, 1.0, 0.2, 1.0, 0.2, 1.0, 0.2, 1.0, 0.2, 1.0, 0.2, 1.0, 0.2, 1.0, 0.2, 1.0, 0.2, 1.0, 0.2, 1.0, 0.2, 1.0, 0.2, 1.0, 0.2, 1.0, 0.2, 1.0, 0.2, 1.0, 0.2, 1.0, 0.2, 1.0, 0.2, 1.0, 0.2, 1.0, 0.2, 1.0, 0.2, 1.0, 0.2, 1.0, 0.2, 1.0, 0.2, 1.0, 0.2, 1.0, 0.2, 1.0, 0.2, 1.0, 0.2, 1.0, 0.2, 1.0, 0.2, 1.0, 0.2, 1.0, 0.2, 1.0, 0.2, 1.0, 0.2, 1.0, 0.2, 1.0, 0.2, 1.0, 0.2, 1.0, 0.2, 1.0, 0.2, 1.0, 0.2, 1.0, 0.2, 1.0, 0.2, 1.0, 0.2, 1.0, 0.2, 1.0, 0.2, 1.0, 0.2, 1.0, 0.2, 1.0, 0.2, 1.0, 0.2, 1.0, 0.2, 1.0, 0.2, 1.0, 0.2, 1.0, 0.2, 1.0, 0.2, 1.0, 0.2, 1.0, 0.2, 1.0, 0.2, 1.0, 0.2, 1.0, 0.2, 1.0, 0.2, 1.0, 0.2, 1.0, 0.2, 1.0, 0.2, 1.0, 0.2, 1.0, 0.2, 1.0, 0.2, 1.0, 0.2, 1.0, 0.2, 1.0, 0.2, 1.0, 0.2, 1.0, 0.2, 1.0, 0.2, 1.0, 0.2, 1.0, 0.2, 1.0, 0.2, 1.0, 0.2, 1.0, 0.2, 1.0, 0.2, 1.0, 0.2, 1.0, 0.2, 1.0, 0.2, 1.0, 0.2, 1.0, 0.2, 1.0, 0.2, 1.0, 0.2, 1.0, 0.2, 1.0, 0.2, 1.0, 0.2, 1.0, 0.2, 1.0, 0.2, 1.0, 0.2, 1.0, 0.2, 1.0, 0.2, 1.0, 0.2, 1.0, 0.2, 1.0, 0.2, 1.0, 0.2, 1.0, 0.2, 1.0, 0.2, 1.0, 0.2, 1.0, 0.2, 1.0, 0.2, 1.0, 0.2, 1.0, 0.2, 1.0, 0.1894, 1.0, 0.1894, 1.0, 0.2, 1.0, 0.1449, 0.6019, 0.1472, 0.267, 0.1472, 0.267, 0.14, 0.5774, 0.1472, 0.267, 0.1875, 0.0, 0.1875, 0.0, 0.1472, 0.267, 0.0, 1.0, 0.0, 1.0, 0.0001725, 1.0, 0.001342, 1.0, 0.0, 1.0, 0.0, 1.0, 1.11e-05, 1.0, 0.0001725, 1.0, 0.05305, 1.0, 0.1043, 1.0, 0.1043, 1.0, 0.05305, 1.0, 0.0, 1.0, 0.0, 1.0, 0.0, 1.0, 1.11e-05, 1.0, 0.2, 1.0, 0.1449, 0.6019, 0.14, 0.5774, 0.2, 1.0, 0.0, 1.0, 0.0, 1.0, 0.0, 1.0, 0.0, 1.0, 0.0, 1.0, 0.05305, 1.0, 0.05305, 1.0, 0.0, 1.0, 0.1043, 1.0, 0.1502, 1.0, 0.1338, 1.0, 0.1043, 1.0, 0.02734, 1.0, 0.0, 1.0, 0.005089, 1.0, 0.01659, 1.0, 0.0, 1.0, 0.0, 1.0, 0.001342, 1.0, 0.005089, 1.0, 0.1043, 1.0, 0.2, 1.0, 0.2, 1.0, 0.1043, 1.0, 0.039, 1.0, 0.05872, 1.0, 0.05872, 1.0, 0.02831, 1.0, 0.01659, 1.0, 0.01391, 1.0, 0.01928, 1.0, 0.01928, 1.0, 0.02734, 1.0, 0.01659, 1.0, 0.01928, 1.0, 0.02831, 1.0, 0.05872, 1.0, 0.05872, 1.0, 0.02734, 1.0, 0.2, 1.0, 0.2, 1.0, 0.2, 1.0, 0.2, 1.0, 0.2, 1.0, 0.2, 1.0, 0.2, 1.0, 0.2, 1.0, 0.2, 1.0, 0.2, 1.0, 0.2, 1.0, 0.2, 1.0, 0.2, 1.0, 0.2, 1.0, 0.2, 1.0, 0.2, 1.0, 0.2, 1.0, 0.2, 1.0, 0.2, 1.0, 0.2, 1.0, 0.2, 1.0, 0.2, 1.0, 0.2, 1.0, 0.2, 1.0, 0.04688, 1.0, 0.04688, 1.0, 0.04688, 1.0, 0.04688, 1.0, 0.04688, 1.0, 0.04688, 1.0, 0.04688, 1.0, 0.04688, 1.0, 0.125, 1.0, 0.04688, 1.0, 0.04688, 1.0, 0.125, 1.0, 0.01372, 1.0, 0.0, 1.0, 0.0, 1.0, 0.0, 1.0, 0.01372, 1.0, 0.03033, 1.0, 0.03132, 1.0, 0.0111, 1.0, 0.0111, 1.0, 0.03132, 1.0, 0.03132, 1.0, 0.0111, 1.0, 0.04688, 1.0, 0.03033, 1.0, 0.02475, 1.0, 0.06065, 1.0, 0.03033, 1.0, 0.01372, 1.0, 0.0, 1.0, 0.02475, 1.0, 0.0, 1.0, 0.0, 1.0, 0.0, 1.0, 0.2, 1.0, 0.2, 1.0, 0.2, 1.0, 0.2, 1.0, 0.2, 1.0, 0.2, 1.0, 0.2, 1.0, 0.2, 1.0, 0.2, 1.0, 0.2, 1.0, 0.2, 1.0, 0.2, 1.0, 0.2, 1.0, 0.2, 1.0, 0.2, 1.0, 0.2, 1.0, 0.2, 1.0, 0.2, 1.0, 0.2, 1.0, 0.2, 1.0, 0.2, 1.0, 0.2, 1.0, 0.2, 1.0, 0.2, 1.0, 0.2, 1.0, 0.2, 1.0, 0.2, 1.0, 0.2, 1.0, 0.2, 1.0, 0.2, 1.0, 0.2, 1.0, 0.2, 1.0, 0.2, 1.0, 0.2, 1.0, 0.2, 1.0, 0.2, 1.0, 0.2, 1.0, 0.2, 1.0, 0.2, 1.0, 0.2, 1.0, 0.2, 1.0, 0.2, 1.0, 0.2, 1.0, 0.2, 1.0, 0.2, 1.0, 0.2, 1.0, 0.2, 1.0, 0.2, 1.0, 0.2, 1.0, 0.2, 1.0, 0.2, 1.0, 0.2, 1.0, 0.2, 1.0, 0.2, 1.0, 0.2, 1.0, 0.2, 1.0, 0.2, 1.0, 0.2, 1.0, 0.2, 1.0, 0.2, 1.0, 0.2, 1.0, 0.2, 1.0, 0.2, 1.0, 0.2, 1.0, 0.2, 1.0, 0.2, 1.0, 0.2, 1.0, 0.2, 1.0, 0.2, 1.0, 0.2, 1.0, 0.2, 1.0, 0.2, 1.0, 0.2, 1.0, 0.2, 1.0, 0.2, 1.0, 0.2, 1.0, 0.2, 1.0, 0.2, 1.0, 0.2, 1.0, 0.2, 1.0, 0.2, 1.0, 0.2, 1.0, 0.2, 1.0, 0.2, 1.0, 0.2, 1.0, 0.2, 1.0, 0.2, 1.0, 0.2, 1.0, 0.2, 1.0, 0.2, 1.0, 0.2, 1.0, 0.2, 1.0, 0.2, 1.0, 0.2, 1.0, 0.2, 1.0, 0.2, 1.0, 0.2, 1.0, 0.2, 1.0, 0.2, 1.0, 0.2, 1.0, 0.2, 1.0, 0.2, 1.0, 0.2, 1.0, 0.2, 1.0, 0.2, 1.0, 0.2, 1.0, 0.2, 1.0, 0.2, 1.0, 0.2, 1.0, 0.2, 1.0, 0.2, 1.0, 0.2, 1.0, 0.2, 1.0, 0.2, 1.0, 0.2, 1.0, 0.2, 1.0, 0.2, 1.0, 0.2, 1.0, 0.2, 1.0, 0.2, 1.0, 0.2, 1.0, 0.2, 1.0, 0.2, 1.0, 0.2, 1.0, 0.2, 1.0, 0.2, 1.0, 0.2, 1.0, 0.2, 1.0, 0.2, 1.0, 0.2, 1.0, 0.2, 1.0, 0.2, 1.0, 0.2, 1.0, 0.2, 1.0, 0.2, 1.0, 0.2, 1.0, 0.2, 1.0, 0.2, 1.0, 0.2, 1.0, 0.2, 1.0, 0.2, 1.0, 0.2, 1.0, 0.2, 1.0, 0.2, 1.0, 0.2, 1.0, 0.2, 1.0, 0.2, 1.0, 0.2, 1.0, 0.2, 1.0, 0.2, 1.0, 0.2, 1.0, 0.2, 1.0, 0.2, 1.0, 0.2, 1.0, 0.2, 1.0, 0.2, 1.0, 0.2, 1.0, 0.2, 1.0, 0.2, 1.0, 0.2, 1.0, 0.2, 1.0, 0.2, 1.0, 0.2, 1.0, 0.2, 1.0, 0.1043, 1.0, 0.1043, 1.0, 0.1043, 1.0, 0.1043, 1.0, 0.2, 1.0, 0.2, 1.0, 0.2, 1.0, 0.2, 1.0, 0.2, 1.0, 0.2, 1.0, 0.2, 1.0, 0.2, 1.0, 0.2, 1.0, 0.2, 1.0, 0.2, 1.0, 0.2, 1.0, 0.2, 1.0, 0.2, 1.0, 0.2, 1.0, 0.2, 1.0, 0.2, 1.0, 0.2, 1.0, 0.2, 1.0, 0.2, 1.0, 0.2, 1.0, 0.2, 1.0, 0.2, 1.0, 0.2, 1.0, 0.2, 1.0, 0.2, 1.0, 0.2, 1.0, 0.2, 1.0, 0.2, 1.0, 0.2, 1.0, 0.2, 1.0, 0.2, 1.0, 0.2, 1.0, 0.2, 1.0, 0.2, 1.0, 0.2, 1.0, 0.0, 1.0, 0.0, 1.0, 0.0, 1.0, 0.2, 1.0, 0.2, 1.0, 0.2, 1.0, 0.2, 1.0, 0.1894, 1.0, 0.1881, 1.0, 0.1882, 1.0, 0.1894, 1.0, 0.2, 1.0, 0.2, 1.0, 0.2, 1.0, 0.2, 1.0, 0.2, 1.0, 0.2, 1.0, 0.2, 1.0, 0.2, 1.0, 0.2, 1.0, 0.2, 1.0, 0.2, 1.0, 0.2, 1.0, 0.2, 1.0, 0.2, 1.0, 0.2, 1.0, 0.2, 1.0, 0.2, 1.0, 0.2, 1.0, 0.2, 1.0, 0.2, 1.0, 0.2, 1.0, 0.2, 1.0, 0.2, 1.0, 0.2, 1.0, 0.2, 1.0, 0.2, 1.0, 0.2, 1.0, 0.2, 1.0, 0.2, 1.0, 0.2, 1.0, 0.2, 1.0, 0.2, 1.0, 0.2, 1.0, 0.2, 1.0, 0.2, 1.0, 0.2, 1.0, 0.2, 1.0, 0.2, 1.0, 0.2, 1.0, 0.2, 1.0, 0.1818, 1.0, 0.1813, 1.0, 0.184, 1.0, 0.1844, 1.0, 0.1844, 1.0, 0.1881, 1.0, 0.1894, 1.0, 0.1859, 1.0, 0.1818, 1.0, 0.1844, 1.0, 0.1859, 1.0, 0.1835, 1.0, 0.1688, 1.0, 0.1688, 1.0, 0.1118, 1.0, 0.1118, 1.0, 0.1472, 0.267, 0.1472, 0.267, 0.1962, -0.05739, 0.1961, -0.05677, 0.1118, 1.0, 0.1688, 1.0, 0.1688, 1.0, 0.1118, 1.0, 0.1963, -0.05815, 0.1962, -0.05739, 0.1472, 0.267, 0.2, 1.0, 0.2, 1.0, 0.2, 1.0, 0.2, 1.0, 0.2, 1.0, 0.2, 1.0, 0.2, 1.0, 0.2, 1.0, 0.2, 1.0, 0.2, 1.0, 0.2, 1.0, 0.2, 1.0, 0.2, 1.0, 0.2, 1.0, 0.2, 1.0, 0.2, 1.0, 0.2, 1.0, 0.2, 1.0, 0.2, 1.0, 0.2, 1.0, 0.2, 1.0, 0.2, 1.0, 0.2, 1.0, 0.2, 1.0, 0.2, 1.0, 0.2, 1.0, 0.2, 1.0, 0.2, 1.0, 0.2, 1.0, 0.2, 1.0, 0.2, 1.0, 0.2, 1.0, 0.2, 1.0, 0.2, 1.0, 0.2, 1.0, 0.2, 1.0, 0.2, 1.0, 0.2, 1.0, 0.2, 1.0, 0.2, 1.0, 0.2, 1.0, 0.2, 1.0, 0.2, 1.0, 0.2, 1.0, 0.2, 1.0, 0.2, 1.0, 0.2, 1.0, 0.2, 1.0, 0.2, 1.0, 0.2, 1.0, 0.2, 1.0, 0.2, 1.0, 0.2, 1.0, 0.2, 1.0, 0.2, 1.0, 0.2, 1.0, 0.2, 1.0, 0.2, 1.0, 0.2, 1.0, 0.2, 1.0, 0.2, 1.0, 0.2, 1.0, 0.2, 1.0, 0.2, 1.0, 0.2, 1.0, 0.2, 1.0, 0.2, 1.0, 0.2, 1.0, 0.2, 1.0, 0.2, 1.0, 0.2, 1.0, 0.2, 1.0, 0.2, 1.0, 0.2, 1.0, 0.2, 1.0, 0.2, 1.0, 0.2, 1.0, 0.2, 1.0, 0.2, 1.0, 0.2, 1.0, 0.2, 1.0, 0.2, 1.0, 0.2, 1.0, 0.2, 1.0, 0.2, 1.0, 0.2, 1.0, 0.2, 1.0, 0.2, 1.0, 0.2, 1.0, 0.2, 1.0, 0.2, 1.0, 0.2, 1.0, 0.2, 1.0, 0.2, 1.0, 0.2, 1.0, 0.2, 1.0, 0.2, 1.0, 0.2, 1.0, 0.2, 1.0, 0.2, 1.0, 0.2, 1.0, 0.2, 1.0, 0.2, 1.0, 0.2, 1.0, 0.1875, 0.0, 0.1875, 0.0, 0.1875, 0.0, 0.1875, 0.0, 0.195, 0.0, 0.2024, 0.0, 0.1875, 0.0, 0.1875, 0.0, 0.1875, 0.0, 0.1875, 0.0, 0.1875, 0.0, 0.1875, 0.0, 0.2, 1.0, 0.2, 1.0, 0.2, 1.0, 0.2, 1.0, 0.2, 1.0, 0.1894, 1.0, 0.1894, 1.0, 0.2, 1.0, 0.1873, 1.0, 0.1896, 1.0, 0.1882, 1.0, 0.1881, 1.0, 0.1881, 1.0, 0.1844, 1.0, 0.184, 1.0, 0.1873, 1.0, 0.2, 1.0, 0.1859, 1.0, 0.1894, 1.0, 0.2, 1.0, 0.2, 1.0, 0.1835, 1.0, 0.1859, 1.0, 0.2, 1.0, 0.2, 1.0, 0.2, 1.0, 0.1894, 1.0, 0.1903, 1.0, 0.2, 1.0, 0.194, 1.0, 0.1997, 1.0, 0.2, 1.0, 0.2, 1.0, 0.1997, 1.0, 0.194, 1.0, 0.1903, 1.0, 0.2, 1.0, 0.2, 1.0, 0.2, 1.0, 0.2, 1.0, 0.2, 1.0, 0.2, 1.0, 0.2, 1.0, 0.2, 1.0, 0.2, 1.0, 0.2, 1.0, 0.1903, 1.0, 0.194, 1.0, 0.1903, 1.0, 0.1882, 1.0, 0.1896, 1.0, 0.2, 1.0, 0.1847, 1.0, 0.1873, 1.0, 0.184, 1.0, 0.1838, 1.0, 0.1911, 1.0, 0.1896, 1.0, 0.1873, 1.0, 0.1847, 1.0, 0.1811, 1.0, 0.1799, 1.0, 0.1806, 1.0, 0.1838, 1.0, 0.1994, 1.0, 0.1992, 1.0, 0.2, 1.0, 0.1997, 1.0, 0.1993, 1.0, 0.1987, 1.0, 0.1992, 1.0, 0.1994, 1.0, 0.2, 1.0, 0.2, 1.0, 0.2, 1.0, 0.2, 1.0, 0.1987, 1.0, 0.1999, 1.0, 0.1999, 1.0, 0.1992, 1.0, 0.2, 1.0, 0.2, 1.0, 0.2, 1.0, 0.2, 1.0, 0.2, 1.0, 0.2, 1.0, 0.2, 1.0, 0.2, 1.0, 0.2, 1.0, 0.1896, 1.0, 0.1911, 1.0, 0.1979, 1.0, 0.1979, 1.0, 0.1911, 1.0, 0.1907, 1.0, 0.1959, 1.0, 0.1907, 1.0, 0.1911, 1.0, 0.1847, 1.0, 0.1762, 1.0, 0.1813, 1.0, 0.1811, 1.0, 0.1838, 1.0, 0.184, 1.0, 0.1762, 1.0, 0.1847, 1.0, 0.1838, 1.0, 0.1806, 1.0, 0.1999, 1.0, 0.2, 1.0, 0.2, 1.0, 0.1999, 1.0, 0.2, 1.0, 0.2, 1.0, 0.2, 1.0, 0.2, 1.0, 0.2, 1.0, 0.2, 1.0, 0.2, 1.0, 0.2, 1.0, 0.1983, 1.0, 0.1999, 1.0, 0.1999, 1.0, 0.1987, 1.0, 0.2, 1.0, 0.2, 1.0, 0.2, 1.0, 0.2, 1.0, 0.1993, 1.0, 0.1983, 1.0, 0.1987, 1.0, 0.1993, 1.0, 0.1999, 1.0, 0.2, 1.0, 0.2, 1.0, 0.1999, 1.0, 0.1994, 1.0, 0.1996, 1.0, 0.1993, 1.0, 0.1993, 1.0, 0.1338, 1.0, 0.1806, 1.0, 0.1799, 1.0, 0.1344, 1.0, 0.1762, 1.0, 0.1502, 1.0, 0.1688, 1.0, 0.1877, 1.0, 0.1907, 1.0, 0.1875, 0.0, 0.195, 0.0, 0.1875, 0.0, 0.1875, 0.0, 0.02031, 1.0, 0.03576, 1.0, 0.04677, 1.0, 0.03447, 1.0, 0.08485, 0.3354, 0.1403, 0.1375, 0.1662, 0.1247, 0.1223, 0.3988, 0.141, 1.0, 0.1516, 0.7546, 0.1357, 0.6694, 0.1518, 1.0, 0.1516, 0.7546, 0.08485, 0.3354, 0.1223, 0.3988, 0.1357, 0.6694, 0.2024, 0.0, 0.195, 0.0, 0.1403, 0.1375, 0.123, 0.1462, 0.03447, 1.0, 0.04677, 1.0, 0.06597, 1.0, 0.117, 1.0, 0.0, 1.0, 0.009092, 1.0, 0.02031, 1.0, 0.0, 1.0, 0.117, 1.0, 0.2, 1.0, 0.2, 1.0, 0.1043, 1.0, 0.0, 1.0, 0.004797, 1.0, 0.009092, 1.0, 0.0, 1.0, 0.009594, 1.0, 0.004797, 1.0, 0.1217, 1.0, 0.1452, 1.0, 0.1452, 1.0, 0.1217, 1.0, 0.3125, 1.0, 0.375, 1.0, 0.0, 1.0, 0.05305, 1.0, 0.05305, 1.0, 0.0, 1.0])
me_plane_001.use_remesh_fix_poles = True
me_plane_001.use_remesh_preserve_attributes = False
me_plane_001.use_mirror_vertex_groups = False
me_plane_001.update()
me_plane_002 = bpy.data.meshes.new('Plane.002')
me_plane_002.from_pydata([(-0.0136, 0.3734, -0.004649), (0.02174, 0.3006, -0.2209), (-0.02751, 0.115, 0.3545), (0.003381, 0.2162, 0.3047), (0.03394, 0.2963, 0.2252), (0.06118, 0.3473, 0.1236), (0.08243, 0.3643, 0.009893), (0.09561, 0.3457, -0.1048), (0.09943, 0.2932, -0.2092), (0.09352, 0.2121, -0.2931), (0.07845, 0.1101, -0.3483), (0.0004294, 0.1046, 0.3587), (0.05652, 0.1963, 0.3129), (0.1071, 0.2688, 0.2364), (0.1472, 0.3151, 0.1368), (0.1728, 0.3304, 0.02376), (0.1816, 0.3135, -0.09158), (0.1726, 0.2658, -0.198), (0.1467, 0.1921, -0.285), (0.1064, 0.09966, -0.3441), (0.02473, 0.08712, 0.3625), (0.1027, 0.1631, 0.3201), (0.1707, 0.2232, 0.2463), (0.222, 0.2614, 0.1484), (0.2515, 0.274, 0.03601), (0.2564, 0.2598, -0.07993), (0.2362, 0.2202, -0.188), (0.1929, 0.159, -0.2778), (0.1307, 0.08223, -0.3403), (0.04373, 0.06392, 0.3656), (0.1389, 0.119, 0.3258), (0.2205, 0.1625, 0.2542), (0.2804, 0.19, 0.1577), (0.313, 0.1989, 0.0458), (0.3149, 0.1884, -0.07062), (0.2859, 0.1594, -0.1801), (0.229, 0.1149, -0.272), (0.1497, 0.05903, -0.3372), (0.05615, 0.03652, 0.3676), (0.1625, 0.06691, 0.3298), (0.253, 0.09074, 0.2596), (0.3186, 0.1057, 0.1641), (0.3531, 0.1103, 0.05248), (0.3531, 0.1041, -0.06427), (0.3184, 0.08772, -0.1747), (0.2526, 0.06275, -0.2681), (0.1621, 0.03164, -0.3352), (0.06112, 0.006809, 0.3686), (0.172, 0.01039, 0.3316), (0.266, 0.01295, 0.2621), (0.334, 0.01424, 0.167), (0.3692, 0.01414, 0.05557), (0.3684, 0.01265, -0.06133), (0.3315, 0.009928, -0.1722), (0.2621, 0.006231, -0.2663), (0.1671, 0.001923, -0.3342), (0.05832, -0.0232, 0.3684), (0.1666, -0.0467, 0.3312), (0.2586, -0.06563, 0.2616), (0.3253, -0.07813, 0.1664), (0.3602, -0.08298, 0.05488), (0.3598, -0.07972, -0.06198), (0.3241, -0.06865, -0.1728), (0.2568, -0.05086, -0.2667), (0.1643, -0.02809, -0.3344), (0.04794, -0.05147, 0.367), (0.1469, -0.1005, 0.3286), (0.2315, -0.1396, 0.258), (0.2934, -0.1651, 0.1622), (0.3266, -0.1745, 0.05045), (0.3278, -0.1667, -0.0662), (0.2969, -0.1426, -0.1764), (0.237, -0.1046, -0.2693), (0.1539, -0.05635, -0.3358), (0.03067, -0.07606, 0.3646), (0.1141, -0.1472, 0.3239), (0.1863, -0.204, 0.2516), (0.2402, -0.2408, 0.1547), (0.2707, -0.254, 0.04258), (0.2747, -0.2424, -0.07368), (0.2518, -0.207, -0.1827), (0.2042, -0.1514, -0.2739), (0.1366, -0.08095, -0.3382), (0.00771, -0.0953, 0.3612), (0.07037, -0.1838, 0.3176), (0.1261, -0.2544, 0.2429), (0.1696, -0.3, 0.1444), (0.1964, -0.3163, 0.03181), (0.204, -0.3016, -0.08393), (0.1916, -0.2574, -0.1914), (0.1605, -0.188, -0.2802), (0.1137, -0.1002, -0.3416), (-0.01939, -0.1079, 0.3572), (0.01883, -0.2078, 0.31), (0.0552, -0.2873, 0.2324), (0.08617, -0.3387, 0.1321), (0.1087, -0.357, 0.01887), (0.1206, -0.3403, -0.09623), (0.1207, -0.2903, -0.2019), (0.109, -0.2119, -0.2878), (0.08657, -0.1128, -0.3456), (-0.04878, -0.1129, 0.3528), (-0.03707, -0.2174, 0.3016), (-0.02174, -0.3006, 0.2209), (-0.004278, -0.3543, 0.1186), (0.0136, -0.3734, 0.004645), (0.03015, -0.3559, -0.1098), (0.04375, -0.3036, -0.2134), (0.05306, -0.2216, -0.2962), (0.05719, -0.1178, -0.35), (-0.07845, -0.1101, 0.3483), (-0.09352, -0.2121, 0.2931), (-0.09943, -0.2932, 0.2092), (-0.09561, -0.3457, 0.1048), (-0.08243, -0.3643, -0.009897), (-0.06118, -0.3473, -0.1236), (-0.03394, -0.2963, -0.2252), (-0.003381, -0.2162, -0.3047), (0.02751, -0.115, -0.3545), (-0.1064, -0.09967, 0.3441), (-0.1467, -0.1922, 0.285), (-0.1726, -0.2658, 0.198), (-0.1816, -0.3135, 0.09158), (-0.1728, -0.3304, -0.02376), (-0.1472, -0.3151, -0.1368), (-0.1071, -0.2688, -0.2364), (-0.05653, -0.1963, -0.3129), (-0.0004294, -0.1046, -0.3587), (-0.1307, -0.08224, 0.3403), (-0.1929, -0.159, 0.2778), (-0.2362, -0.2202, 0.188), (-0.2564, -0.2598, 0.07993), (-0.2515, -0.274, -0.03601), (-0.222, -0.2614, -0.1484), (-0.1707, -0.2232, -0.2463), (-0.1027, -0.1632, -0.3201), (-0.02473, -0.08713, -0.3625), (0.05571, -0.002573, -0.3695), (-0.1497, -0.05904, 0.3372), (-0.229, -0.1149, 0.272), (-0.2859, -0.1594, 0.1801), (-0.3149, -0.1884, 0.07061), (-0.313, -0.1989, -0.04581), (-0.2804, -0.19, -0.1577), (-0.2205, -0.1625, -0.2542), (-0.1389, -0.119, -0.3258), (-0.04373, -0.06392, -0.3656), (-0.05571, 0.002565, 0.3695), (-0.1621, -0.03165, 0.3352), (-0.2526, -0.06276, 0.2681), (-0.3184, -0.08773, 0.1747), (-0.3531, -0.1041, 0.06427), (-0.3531, -0.1103, -0.05248), (-0.3186, -0.1057, -0.1641), (-0.253, -0.09075, -0.2596), (-0.1625, -0.06692, -0.3298), (-0.05615, -0.03653, -0.3676), (-0.1671, -0.001931, 0.3342), (-0.2621, -0.006239, 0.2663), (-0.3315, -0.009936, 0.1722), (-0.3684, -0.01266, 0.06132), (-0.3692, -0.01415, -0.05558), (-0.334, -0.01425, -0.167), (-0.266, -0.01296, -0.2621), (-0.172, -0.0104, -0.3316), (-0.06112, -0.006818, -0.3686), (-0.1643, 0.02808, 0.3344), (-0.2568, 0.05085, 0.2667), (-0.3241, 0.06864, 0.1728), (-0.3598, 0.07971, 0.06198), (-0.3602, 0.08298, -0.05488), (-0.3253, 0.07812, -0.1664), (-0.2586, 0.06562, -0.2616), (-0.1666, 0.04669, -0.3312), (-0.05832, 0.0232, -0.3684), (-0.1539, 0.05635, 0.3358), (-0.237, 0.1046, 0.2693), (-0.297, 0.1426, 0.1764), (-0.3278, 0.1667, 0.06619), (-0.3266, 0.1744, -0.05045), (-0.2934, 0.1651, -0.1622), (-0.2315, 0.1396, -0.258), (-0.1469, 0.1005, -0.3286), (-0.04794, 0.05146, -0.367), (-0.1366, 0.08094, 0.3382), (-0.2042, 0.1514, 0.2739), (-0.2518, 0.207, 0.1827), (-0.2747, 0.2424, 0.07368), (-0.2707, 0.254, -0.04258), (-0.2402, 0.2408, -0.1547), (-0.1863, 0.204, -0.2516), (-0.1141, 0.1472, -0.324), (-0.03067, 0.07605, -0.3646), (-0.1137, 0.1002, 0.3416), (-0.1605, 0.188, 0.2802), (-0.1916, 0.2574, 0.1914), (-0.204, 0.3016, 0.08392), (-0.1964, 0.3163, -0.03181), (-0.1696, 0.3, -0.1444), (-0.1261, 0.2544, -0.2429), (-0.07037, 0.1838, -0.3176), (-0.00771, 0.09529, -0.3612), (-0.08657, 0.1128, 0.3456), (-0.109, 0.2119, 0.2878), (-0.1207, 0.2903, 0.2019), (-0.1206, 0.3403, 0.09623), (-0.1087, 0.357, -0.01887), (-0.08617, 0.3387, -0.1321), (-0.0552, 0.2873, -0.2324), (-0.01883, 0.2078, -0.31), (0.01939, 0.1079, -0.3572), (-0.05719, 0.1178, 0.35), (-0.05306, 0.2215, 0.2962), (-0.04375, 0.3036, 0.2134), (-0.03015, 0.3559, 0.1098), (0.004278, 0.3543, -0.1186), (0.03707, 0.2174, -0.3017), (0.04878, 0.1129, -0.3528)], [], [(1, 215, 7, 8), (214, 213, 4, 5), (211, 147, 2), (216, 1, 8, 9), (0, 214, 5, 6), (212, 211, 2, 3), (217, 216, 9, 10), (215, 0, 6, 7), (213, 212, 3, 4), (137, 217, 10), (8, 7, 16, 17), (5, 4, 13, 14), (2, 147, 11), (9, 8, 17, 18), (6, 5, 14, 15), (3, 2, 11, 12), (10, 9, 18, 19), (7, 6, 15, 16), (4, 3, 12, 13), (137, 10, 19), (13, 12, 21, 22), (137, 19, 28), (17, 16, 25, 26), (14, 13, 22, 23), (11, 147, 20), (18, 17, 26, 27), (15, 14, 23, 24), (12, 11, 20, 21), (19, 18, 27, 28), (16, 15, 24, 25), (25, 24, 33, 34), (22, 21, 30, 31), (137, 28, 37), (26, 25, 34, 35), (23, 22, 31, 32), (20, 147, 29), (27, 26, 35, 36), (24, 23, 32, 33), (21, 20, 29, 30), (28, 27, 36, 37), (30, 29, 38, 39), (37, 36, 45, 46), (34, 33, 42, 43), (31, 30, 39, 40), (137, 37, 46), (35, 34, 43, 44), (32, 31, 40, 41), (29, 147, 38), (36, 35, 44, 45), (33, 32, 41, 42), (45, 44, 53, 54), (42, 41, 50, 51), (39, 38, 47, 48), (46, 45, 54, 55), (43, 42, 51, 52), (40, 39, 48, 49), (137, 46, 55), (44, 43, 52, 53), (41, 40, 49, 50), (38, 147, 47), (50, 49, 58, 59), (47, 147, 56), (54, 53, 62, 63), (51, 50, 59, 60), (48, 47, 56, 57), (55, 54, 63, 64), (52, 51, 60, 61), (49, 48, 57, 58), (137, 55, 64), (53, 52, 61, 62), (62, 61, 70, 71), (59, 58, 67, 68), (56, 147, 65), (63, 62, 71, 72), (60, 59, 68, 69), (57, 56, 65, 66), (64, 63, 72, 73), (61, 60, 69, 70), (58, 57, 66, 67), (137, 64, 73), (67, 66, 75, 76), (137, 73, 82), (71, 70, 79, 80), (68, 67, 76, 77), (65, 147, 74), (72, 71, 80, 81), (69, 68, 77, 78), (66, 65, 74, 75), (73, 72, 81, 82), (70, 69, 78, 79), (82, 81, 90, 91), (79, 78, 87, 88), (76, 75, 84, 85), (137, 82, 91), (80, 79, 88, 89), (77, 76, 85, 86), (74, 147, 83), (81, 80, 89, 90), (78, 77, 86, 87), (75, 74, 83, 84), (87, 86, 95, 96), (84, 83, 92, 93), (91, 90, 99, 100), (88, 87, 96, 97), (85, 84, 93, 94), (137, 91, 100), (89, 88, 97, 98), (86, 85, 94, 95), (83, 147, 92), (90, 89, 98, 99), (92, 147, 101), (99, 98, 107, 108), (96, 95, 104, 105), (93, 92, 101, 102), (100, 99, 108, 109), (97, 96, 105, 106), (94, 93, 102, 103), (137, 100, 109), (98, 97, 106, 107), (95, 94, 103, 104), (104, 103, 112, 113), (101, 147, 110), (108, 107, 116, 117), (105, 104, 113, 114), (102, 101, 110, 111), (109, 108, 117, 118), (106, 105, 114, 115), (103, 102, 111, 112), (137, 109, 118), (107, 106, 115, 116), (137, 118, 127), (116, 115, 124, 125), (113, 112, 121, 122), (110, 147, 119), (117, 116, 125, 126), (114, 113, 122, 123), (111, 110, 119, 120), (118, 117, 126, 127), (115, 114, 123, 124), (112, 111, 120, 121), (124, 123, 132, 133), (121, 120, 129, 130), (137, 127, 136), (125, 124, 133, 134), (122, 121, 130, 131), (119, 147, 128), (126, 125, 134, 135), (123, 122, 131, 132), (120, 119, 128, 129), (127, 126, 135, 136), (129, 128, 138, 139), (136, 135, 145, 146), (133, 132, 142, 143), (130, 129, 139, 140), (137, 136, 146), (134, 133, 143, 144), (131, 130, 140, 141), (128, 147, 138), (135, 134, 144, 145), (132, 131, 141, 142), (142, 141, 151, 152), (139, 138, 148, 149), (146, 145, 155, 156), (143, 142, 152, 153), (140, 139, 149, 150), (137, 146, 156), (144, 143, 153, 154), (141, 140, 150, 151), (138, 147, 148), (145, 144, 154, 155), (148, 147, 157), (155, 154, 163, 164), (152, 151, 160, 161), (149, 148, 157, 158), (156, 155, 164, 165), (153, 152, 161, 162), (150, 149, 158, 159), (137, 156, 165), (154, 153, 162, 163), (151, 150, 159, 160), (163, 162, 171, 172), (160, 159, 168, 169), (157, 147, 166), (164, 163, 172, 173), (161, 160, 169, 170), (158, 157, 166, 167), (165, 164, 173, 174), (162, 161, 170, 171), (159, 158, 167, 168), (137, 165, 174), (168, 167, 176, 177), (137, 174, 183), (172, 171, 180, 181), (169, 168, 177, 178), (166, 147, 175), (173, 172, 181, 182), (170, 169, 178, 179), (167, 166, 175, 176), (174, 173, 182, 183), (171, 170, 179, 180), (180, 179, 188, 189), (177, 176, 185, 186), (137, 183, 192), (181, 180, 189, 190), (178, 177, 186, 187), (175, 147, 184), (182, 181, 190, 191), (179, 178, 187, 188), (176, 175, 184, 185), (183, 182, 191, 192), (185, 184, 193, 194), (192, 191, 200, 201), (189, 188, 197, 198), (186, 185, 194, 195), (137, 192, 201), (190, 189, 198, 199), (187, 186, 195, 196), (184, 147, 193), (191, 190, 199, 200), (188, 187, 196, 197), (200, 199, 208, 209), (197, 196, 205, 206), (194, 193, 202, 203), (201, 200, 209, 210), (198, 197, 206, 207), (195, 194, 203, 204), (137, 201, 210), (199, 198, 207, 208), (196, 195, 204, 205), (193, 147, 202), (205, 204, 213, 214), (202, 147, 211), (209, 208, 1, 216), (206, 205, 214, 0), (203, 202, 211, 212), (210, 209, 216, 217), (207, 206, 0, 215), (204, 203, 212, 213), (137, 210, 217), (208, 207, 215, 1)])
me_plane_002.polygons.foreach_set('use_smooth', [True] * 240)
_uv = me_plane_002.uv_layers.new(name='UVMap')
_uv.uv.foreach_set('vector', [0.75, 0.3, 0.75, 0.4, 0.7083, 0.4, 0.7083, 0.3, 0.75, 0.6, 0.75, 0.7, 0.7083, 0.7, 0.7083, 0.6, 0.75, 0.9, 0.7292, 1.0, 0.7083, 0.9, 0.75, 0.2, 0.75, 0.3, 0.7083, 0.3, 0.7083, 0.2, 0.75, 0.5, 0.75, 0.6, 0.7083, 0.6, 0.7083, 0.5, 0.75, 0.8, 0.75, 0.9, 0.7083, 0.9, 0.7083, 0.8, 0.75, 0.1, 0.75, 0.2, 0.7083, 0.2, 0.7083, 0.1, 0.75, 0.4, 0.75, 0.5, 0.7083, 0.5, 0.7083, 0.4, 0.75, 0.7, 0.75, 0.8, 0.7083, 0.8, 0.7083, 0.7, 0.7292, 0.0, 0.75, 0.1, 0.7083, 0.1, 0.7083, 0.3, 0.7083, 0.4, 0.6667, 0.4, 0.6667, 0.3, 0.7083, 0.6, 0.7083, 0.7, 0.6667, 0.7, 0.6667, 0.6, 0.7083, 0.9, 0.6875, 1.0, 0.6667, 0.9, 0.7083, 0.2, 0.7083, 0.3, 0.6667, 0.3, 0.6667, 0.2, 0.7083, 0.5, 0.7083, 0.6, 0.6667, 0.6, 0.6667, 0.5, 0.7083, 0.8, 0.7083, 0.9, 0.6667, 0.9, 0.6667, 0.8, 0.7083, 0.1, 0.7083, 0.2, 0.6667, 0.2, 0.6667, 0.1, 0.7083, 0.4, 0.7083, 0.5, 0.6667, 0.5, 0.6667, 0.4, 0.7083, 0.7, 0.7083, 0.8, 0.6667, 0.8, 0.6667, 0.7, 0.6875, 0.0, 0.7083, 0.1, 0.6667, 0.1, 0.6667, 0.7, 0.6667, 0.8, 0.625, 0.8, 0.625, 0.7, 0.6458, 0.0, 0.6667, 0.1, 0.625, 0.1, 0.6667, 0.3, 0.6667, 0.4, 0.625, 0.4, 0.625, 0.3, 0.6667, 0.6, 0.6667, 0.7, 0.625, 0.7, 0.625, 0.6, 0.6667, 0.9, 0.6458, 1.0, 0.625, 0.9, 0.6667, 0.2, 0.6667, 0.3, 0.625, 0.3, 0.625, 0.2, 0.6667, 0.5, 0.6667, 0.6, 0.625, 0.6, 0.625, 0.5, 0.6667, 0.8, 0.6667, 0.9, 0.625, 0.9, 0.625, 0.8, 0.6667, 0.1, 0.6667, 0.2, 0.625, 0.2, 0.625, 0.1, 0.6667, 0.4, 0.6667, 0.5, 0.625, 0.5, 0.625, 0.4, 0.625, 0.4, 0.625, 0.5, 0.5833, 0.5, 0.5833, 0.4, 0.625, 0.7, 0.625, 0.8, 0.5833, 0.8, 0.5833, 0.7, 0.6042, 0.0, 0.625, 0.1, 0.5833, 0.1, 0.625, 0.3, 0.625, 0.4, 0.5833, 0.4, 0.5833, 0.3, 0.625, 0.6, 0.625, 0.7, 0.5833, 0.7, 0.5833, 0.6, 0.625, 0.9, 0.6042, 1.0, 0.5833, 0.9, 0.625, 0.2, 0.625, 0.3, 0.5833, 0.3, 0.5833, 0.2, 0.625, 0.5, 0.625, 0.6, 0.5833, 0.6, 0.5833, 0.5, 0.625, 0.8, 0.625, 0.9, 0.5833, 0.9, 0.5833, 0.8, 0.625, 0.1, 0.625, 0.2, 0.5833, 0.2, 0.5833, 0.1, 0.5833, 0.8, 0.5833, 0.9, 0.5417, 0.9, 0.5417, 0.8, 0.5833, 0.1, 0.5833, 0.2, 0.5417, 0.2, 0.5417, 0.1, 0.5833, 0.4, 0.5833, 0.5, 0.5417, 0.5, 0.5417, 0.4, 0.5833, 0.7, 0.5833, 0.8, 0.5417, 0.8, 0.5417, 0.7, 0.5625, 0.0, 0.5833, 0.1, 0.5417, 0.1, 0.5833, 0.3, 0.5833, 0.4, 0.5417, 0.4, 0.5417, 0.3, 0.5833, 0.6, 0.5833, 0.7, 0.5417, 0.7, 0.5417, 0.6, 0.5833, 0.9, 0.5625, 1.0, 0.5417, 0.9, 0.5833, 0.2, 0.5833, 0.3, 0.5417, 0.3, 0.5417, 0.2, 0.5833, 0.5, 0.5833, 0.6, 0.5417, 0.6, 0.5417, 0.5, 0.5417, 0.2, 0.5417, 0.3, 0.5, 0.3, 0.5, 0.2, 0.5417, 0.5, 0.5417, 0.6, 0.5, 0.6, 0.5, 0.5, 0.5417, 0.8, 0.5417, 0.9, 0.5, 0.9, 0.5, 0.8, 0.5417, 0.1, 0.5417, 0.2, 0.5, 0.2, 0.5, 0.1, 0.5417, 0.4, 0.5417, 0.5, 0.5, 0.5, 0.5, 0.4, 0.5417, 0.7, 0.5417, 0.8, 0.5, 0.8, 0.5, 0.7, 0.5208, 0.0, 0.5417, 0.1, 0.5, 0.1, 0.5417, 0.3, 0.5417, 0.4, 0.5, 0.4, 0.5, 0.3, 0.5417, 0.6, 0.5417, 0.7, 0.5, 0.7, 0.5, 0.6, 0.5417, 0.9, 0.5208, 1.0, 0.5, 0.9, 0.5, 0.6, 0.5, 0.7, 0.4583, 0.7, 0.4583, 0.6, 0.5, 0.9, 0.4792, 1.0, 0.4583, 0.9, 0.5, 0.2, 0.5, 0.3, 0.4583, 0.3, 0.4583, 0.2, 0.5, 0.5, 0.5, 0.6, 0.4583, 0.6, 0.4583, 0.5, 0.5, 0.8, 0.5, 0.9, 0.4583, 0.9, 0.4583, 0.8, 0.5, 0.1, 0.5, 0.2, 0.4583, 0.2, 0.4583, 0.1, 0.5, 0.4, 0.5, 0.5, 0.4583, 0.5, 0.4583, 0.4, 0.5, 0.7, 0.5, 0.8, 0.4583, 0.8, 0.4583, 0.7, 0.4792, 0.0, 0.5, 0.1, 0.4583, 0.1, 0.5, 0.3, 0.5, 0.4, 0.4583, 0.4, 0.4583, 0.3, 0.4583, 0.3, 0.4583, 0.4, 0.4167, 0.4, 0.4167, 0.3, 0.4583, 0.6, 0.4583, 0.7, 0.4167, 0.7, 0.4167, 0.6, 0.4583, 0.9, 0.4375, 1.0, 0.4167, 0.9, 0.4583, 0.2, 0.4583, 0.3, 0.4167, 0.3, 0.4167, 0.2, 0.4583, 0.5, 0.4583, 0.6, 0.4167, 0.6, 0.4167, 0.5, 0.4583, 0.8, 0.4583, 0.9, 0.4167, 0.9, 0.4167, 0.8, 0.4583, 0.1, 0.4583, 0.2, 0.4167, 0.2, 0.4167, 0.1, 0.4583, 0.4, 0.4583, 0.5, 0.4167, 0.5, 0.4167, 0.4, 0.4583, 0.7, 0.4583, 0.8, 0.4167, 0.8, 0.4167, 0.7, 0.4375, 0.0, 0.4583, 0.1, 0.4167, 0.1, 0.4167, 0.7, 0.4167, 0.8, 0.375, 0.8, 0.375, 0.7, 0.3958, 0.0, 0.4167, 0.1, 0.375, 0.1, 0.4167, 0.3, 0.4167, 0.4, 0.375, 0.4, 0.375, 0.3, 0.4167, 0.6, 0.4167, 0.7, 0.375, 0.7, 0.375, 0.6, 0.4167, 0.9, 0.3958, 1.0, 0.375, 0.9, 0.4167, 0.2, 0.4167, 0.3, 0.375, 0.3, 0.375, 0.2, 0.4167, 0.5, 0.4167, 0.6, 0.375, 0.6, 0.375, 0.5, 0.4167, 0.8, 0.4167, 0.9, 0.375, 0.9, 0.375, 0.8, 0.4167, 0.1, 0.4167, 0.2, 0.375, 0.2, 0.375, 0.1, 0.4167, 0.4, 0.4167, 0.5, 0.375, 0.5, 0.375, 0.4, 0.375, 0.1, 0.375, 0.2, 0.3333, 0.2, 0.3333, 0.1, 0.375, 0.4, 0.375, 0.5, 0.3333, 0.5, 0.3333, 0.4, 0.375, 0.7, 0.375, 0.8, 0.3333, 0.8, 0.3333, 0.7, 0.3542, 0.0, 0.375, 0.1, 0.3333, 0.1, 0.375, 0.3, 0.375, 0.4, 0.3333, 0.4, 0.3333, 0.3, 0.375, 0.6, 0.375, 0.7, 0.3333, 0.7, 0.3333, 0.6, 0.375, 0.9, 0.3542, 1.0, 0.3333, 0.9, 0.375, 0.2, 0.375, 0.3, 0.3333, 0.3, 0.3333, 0.2, 0.375, 0.5, 0.375, 0.6, 0.3333, 0.6, 0.3333, 0.5, 0.375, 0.8, 0.375, 0.9, 0.3333, 0.9, 0.3333, 0.8, 0.3333, 0.5, 0.3333, 0.6, 0.2917, 0.6, 0.2917, 0.5, 0.3333, 0.8, 0.3333, 0.9, 0.2917, 0.9, 0.2917, 0.8, 0.3333, 0.1, 0.3333, 0.2, 0.2917, 0.2, 0.2917, 0.1, 0.3333, 0.4, 0.3333, 0.5, 0.2917, 0.5, 0.2917, 0.4, 0.3333, 0.7, 0.3333, 0.8, 0.2917, 0.8, 0.2917, 0.7, 0.3125, 0.0, 0.3333, 0.1, 0.2917, 0.1, 0.3333, 0.3, 0.3333, 0.4, 0.2917, 0.4, 0.2917, 0.3, 0.3333, 0.6, 0.3333, 0.7, 0.2917, 0.7, 0.2917, 0.6, 0.3333, 0.9, 0.3125, 1.0, 0.2917, 0.9, 0.3333, 0.2, 0.3333, 0.3, 0.2917, 0.3, 0.2917, 0.2, 0.2917, 0.9, 0.2708, 1.0, 0.25, 0.9, 0.2917, 0.2, 0.2917, 0.3, 0.25, 0.3, 0.25, 0.2, 0.2917, 0.5, 0.2917, 0.6, 0.25, 0.6, 0.25, 0.5, 0.2917, 0.8, 0.2917, 0.9, 0.25, 0.9, 0.25, 0.8, 0.2917, 0.1, 0.2917, 0.2, 0.25, 0.2, 0.25, 0.1, 0.2917, 0.4, 0.2917, 0.5, 0.25, 0.5, 0.25, 0.4, 0.2917, 0.7, 0.2917, 0.8, 0.25, 0.8, 0.25, 0.7, 0.2708, 0.0, 0.2917, 0.1, 0.25, 0.1, 0.2917, 0.3, 0.2917, 0.4, 0.25, 0.4, 0.25, 0.3, 0.2917, 0.6, 0.2917, 0.7, 0.25, 0.7, 0.25, 0.6, 0.25, 0.6, 0.25, 0.7, 0.2083, 0.7, 0.2083, 0.6, 0.25, 0.9, 0.2292, 1.0, 0.2083, 0.9, 0.25, 0.2, 0.25, 0.3, 0.2083, 0.3, 0.2083, 0.2, 0.25, 0.5, 0.25, 0.6, 0.2083, 0.6, 0.2083, 0.5, 0.25, 0.8, 0.25, 0.9, 0.2083, 0.9, 0.2083, 0.8, 0.25, 0.1, 0.25, 0.2, 0.2083, 0.2, 0.2083, 0.1, 0.25, 0.4, 0.25, 0.5, 0.2083, 0.5, 0.2083, 0.4, 0.25, 0.7, 0.25, 0.8, 0.2083, 0.8, 0.2083, 0.7, 0.2292, 0.0, 0.25, 0.1, 0.2083, 0.1, 0.25, 0.3, 0.25, 0.4, 0.2083, 0.4, 0.2083, 0.3, 0.1875, 0.0, 0.2083, 0.1, 0.1667, 0.1, 0.2083, 0.3, 0.2083, 0.4, 0.1667, 0.4, 0.1667, 0.3, 0.2083, 0.6, 0.2083, 0.7, 0.1667, 0.7, 0.1667, 0.6, 0.2083, 0.9, 0.1875, 1.0, 0.1667, 0.9, 0.2083, 0.2, 0.2083, 0.3, 0.1667, 0.3, 0.1667, 0.2, 0.2083, 0.5, 0.2083, 0.6, 0.1667, 0.6, 0.1667, 0.5, 0.2083, 0.8, 0.2083, 0.9, 0.1667, 0.9, 0.1667, 0.8, 0.2083, 0.1, 0.2083, 0.2, 0.1667, 0.2, 0.1667, 0.1, 0.2083, 0.4, 0.2083, 0.5, 0.1667, 0.5, 0.1667, 0.4, 0.2083, 0.7, 0.2083, 0.8, 0.1667, 0.8, 0.1667, 0.7, 0.1667, 0.4, 0.1667, 0.5, 0.125, 0.5, 0.125, 0.4, 0.1667, 0.7, 0.1667, 0.8, 0.125, 0.8, 0.125, 0.7, 0.1458, 0.0, 0.1667, 0.1, 0.125, 0.1, 0.1667, 0.3, 0.1667, 0.4, 0.125, 0.4, 0.125, 0.3, 0.1667, 0.6, 0.1667, 0.7, 0.125, 0.7, 0.125, 0.6, 0.1667, 0.9, 0.1458, 1.0, 0.125, 0.9, 0.1667, 0.2, 0.1667, 0.3, 0.125, 0.3, 0.125, 0.2, 0.1667, 0.5, 0.1667, 0.6, 0.125, 0.6, 0.125, 0.5, 0.1667, 0.8, 0.1667, 0.9, 0.125, 0.9, 0.125, 0.8, 0.1667, 0.1, 0.1667, 0.2, 0.125, 0.2, 0.125, 0.1, 0.125, 0.8, 0.125, 0.9, 0.08333, 0.9, 0.08333, 0.8, 0.125, 0.1, 0.125, 0.2, 0.08333, 0.2, 0.08333, 0.1, 0.125, 0.4, 0.125, 0.5, 0.08333, 0.5, 0.08333, 0.4, 0.125, 0.7, 0.125, 0.8, 0.08333, 0.8, 0.08333, 0.7, 0.1042, 0.0, 0.125, 0.1, 0.08333, 0.1, 0.125, 0.3, 0.125, 0.4, 0.08333, 0.4, 0.08333, 0.3, 0.125, 0.6, 0.125, 0.7, 0.08333, 0.7, 0.08333, 0.6, 0.125, 0.9, 0.1042, 1.0, 0.08333, 0.9, 0.125, 0.2, 0.125, 0.3, 0.08333, 0.3, 0.08333, 0.2, 0.125, 0.5, 0.125, 0.6, 0.08333, 0.6, 0.08333, 0.5, 0.08333, 0.5, 0.08333, 0.6, 0.04167, 0.6, 0.04167, 0.5, 0.08333, 0.8, 0.08333, 0.9, 0.04167, 0.9, 0.04167, 0.8, 0.08333, 0.1, 0.08333, 0.2, 0.04167, 0.2, 0.04167, 0.1, 0.08333, 0.4, 0.08333, 0.5, 0.04167, 0.5, 0.04167, 0.4, 0.08333, 0.7, 0.08333, 0.8, 0.04167, 0.8, 0.04167, 0.7, 0.0625, 0.0, 0.08333, 0.1, 0.04167, 0.1, 0.08333, 0.3, 0.08333, 0.4, 0.04167, 0.4, 0.04167, 0.3, 0.08333, 0.6, 0.08333, 0.7, 0.04167, 0.7, 0.04167, 0.6, 0.08333, 0.9, 0.0625, 1.0, 0.04167, 0.9, 0.08333, 0.2, 0.08333, 0.3, 0.04167, 0.3, 0.04167, 0.2, 0.04167, 0.9, 0.02083, 1.0, 5.96e-08, 0.9, 0.04167, 0.2, 0.04167, 0.3, 0.0, 0.3, 0.0, 0.2, 0.04167, 0.5, 0.04167, 0.6, 0.0, 0.6, 0.0, 0.5, 0.04167, 0.8, 0.04167, 0.9, 5.96e-08, 0.9, 2.98e-08, 0.8, 0.04167, 0.1, 0.04167, 0.2, 0.0, 0.2, 8.941e-08, 0.1, 0.04167, 0.4, 0.04167, 0.5, 0.0, 0.5, 0.0, 0.4, 0.04167, 0.7, 0.04167, 0.8, 2.98e-08, 0.8, 0.0, 0.7, 0.02083, 0.0, 0.04167, 0.1, 8.941e-08, 0.1, 0.04167, 0.3, 0.04167, 0.4, 0.0, 0.4, 0.0, 0.3, 0.04167, 0.6, 0.04167, 0.7, 0.0, 0.7, 0.0, 0.6, 1.0, 0.3, 1.0, 0.4, 0.9583, 0.4, 0.9583, 0.3, 1.0, 0.6, 1.0, 0.7, 0.9583, 0.7, 0.9583, 0.6, 1.0, 0.9, 0.9792, 1.0, 0.9583, 0.9, 1.0, 0.2, 1.0, 0.3, 0.9583, 0.3, 0.9583, 0.2, 1.0, 0.5, 1.0, 0.6, 0.9583, 0.6, 0.9583, 0.5, 1.0, 0.8, 1.0, 0.9, 0.9583, 0.9, 0.9583, 0.8, 1.0, 0.1, 1.0, 0.2, 0.9583, 0.2, 0.9583, 0.1, 1.0, 0.4, 1.0, 0.5, 0.9583, 0.5, 0.9583, 0.4, 1.0, 0.7, 1.0, 0.8, 0.9583, 0.8, 0.9583, 0.7, 0.9792, 0.0, 1.0, 0.1, 0.9583, 0.1, 0.9583, 0.7, 0.9583, 0.8, 0.9167, 0.8, 0.9167, 0.7, 0.9375, 0.0, 0.9583, 0.1, 0.9167, 0.1, 0.9583, 0.3, 0.9583, 0.4, 0.9167, 0.4, 0.9167, 0.3, 0.9583, 0.6, 0.9583, 0.7, 0.9167, 0.7, 0.9167, 0.6, 0.9583, 0.9, 0.9375, 1.0, 0.9167, 0.9, 0.9583, 0.2, 0.9583, 0.3, 0.9167, 0.3, 0.9167, 0.2, 0.9583, 0.5, 0.9583, 0.6, 0.9167, 0.6, 0.9167, 0.5, 0.9583, 0.8, 0.9583, 0.9, 0.9167, 0.9, 0.9167, 0.8, 0.9583, 0.1, 0.9583, 0.2, 0.9167, 0.2, 0.9167, 0.1, 0.9583, 0.4, 0.9583, 0.5, 0.9167, 0.5, 0.9167, 0.4, 0.9167, 0.4, 0.9167, 0.5, 0.875, 0.5, 0.875, 0.4, 0.9167, 0.7, 0.9167, 0.8, 0.875, 0.8, 0.875, 0.7, 0.8958, 0.0, 0.9167, 0.1, 0.875, 0.1, 0.9167, 0.3, 0.9167, 0.4, 0.875, 0.4, 0.875, 0.3, 0.9167, 0.6, 0.9167, 0.7, 0.875, 0.7, 0.875, 0.6, 0.9167, 0.9, 0.8958, 1.0, 0.875, 0.9, 0.9167, 0.2, 0.9167, 0.3, 0.875, 0.3, 0.875, 0.2, 0.9167, 0.5, 0.9167, 0.6, 0.875, 0.6, 0.875, 0.5, 0.9167, 0.8, 0.9167, 0.9, 0.875, 0.9, 0.875, 0.8, 0.9167, 0.1, 0.9167, 0.2, 0.875, 0.2, 0.875, 0.1, 0.875, 0.8, 0.875, 0.9, 0.8333, 0.9, 0.8333, 0.8, 0.875, 0.1, 0.875, 0.2, 0.8333, 0.2, 0.8333, 0.1, 0.875, 0.4, 0.875, 0.5, 0.8333, 0.5, 0.8333, 0.4, 0.875, 0.7, 0.875, 0.8, 0.8333, 0.8, 0.8333, 0.7, 0.8542, 0.0, 0.875, 0.1, 0.8333, 0.1, 0.875, 0.3, 0.875, 0.4, 0.8333, 0.4, 0.8333, 0.3, 0.875, 0.6, 0.875, 0.7, 0.8333, 0.7, 0.8333, 0.6, 0.875, 0.9, 0.8542, 1.0, 0.8333, 0.9, 0.875, 0.2, 0.875, 0.3, 0.8333, 0.3, 0.8333, 0.2, 0.875, 0.5, 0.875, 0.6, 0.8333, 0.6, 0.8333, 0.5, 0.8333, 0.2, 0.8333, 0.3, 0.7917, 0.3, 0.7917, 0.2, 0.8333, 0.5, 0.8333, 0.6, 0.7917, 0.6, 0.7917, 0.5, 0.8333, 0.8, 0.8333, 0.9, 0.7917, 0.9, 0.7917, 0.8, 0.8333, 0.1, 0.8333, 0.2, 0.7917, 0.2, 0.7917, 0.1, 0.8333, 0.4, 0.8333, 0.5, 0.7917, 0.5, 0.7917, 0.4, 0.8333, 0.7, 0.8333, 0.8, 0.7917, 0.8, 0.7917, 0.7, 0.8125, 0.0, 0.8333, 0.1, 0.7917, 0.1, 0.8333, 0.3, 0.8333, 0.4, 0.7917, 0.4, 0.7917, 0.3, 0.8333, 0.6, 0.8333, 0.7, 0.7917, 0.7, 0.7917, 0.6, 0.8333, 0.9, 0.8125, 1.0, 0.7917, 0.9, 0.7917, 0.6, 0.7917, 0.7, 0.75, 0.7, 0.75, 0.6, 0.7917, 0.9, 0.7708, 1.0, 0.75, 0.9, 0.7917, 0.2, 0.7917, 0.3, 0.75, 0.3, 0.75, 0.2, 0.7917, 0.5, 0.7917, 0.6, 0.75, 0.6, 0.75, 0.5, 0.7917, 0.8, 0.7917, 0.9, 0.75, 0.9, 0.75, 0.8, 0.7917, 0.1, 0.7917, 0.2, 0.75, 0.2, 0.75, 0.1, 0.7917, 0.4, 0.7917, 0.5, 0.75, 0.5, 0.75, 0.4, 0.7917, 0.7, 0.7917, 0.8, 0.75, 0.8, 0.75, 0.7, 0.7708, 0.0, 0.7917, 0.1, 0.75, 0.1, 0.7917, 0.3, 0.7917, 0.4, 0.75, 0.4, 0.75, 0.3])
me_plane_002.use_remesh_fix_poles = True
me_plane_002.use_remesh_preserve_attributes = False
me_plane_002.use_mirror_vertex_groups = False
me_plane_002.update()
me_cube = bpy.data.meshes.new('Cube')
me_cube.from_pydata([(-0.811, -0.5804, 0.1048), (0.3675, -0.05291, 2.113), (-0.9876, 0.6633, 0.07045), (0.2943, 0.05474, 2.217), (0.6597, -0.5804, -0.8206), (0.5156, -0.05291, 2.113), (0.7052, 0.6633, -0.9947), (0.5889, 0.05474, 2.217), (-0.4438, -0.4866, 0.8078), (-0.4124, 0.4246, 0.7994), (0.9921, 0.5043, 0.3891), (0.8825, -0.4866, 0.4051), (-0.2455, -0.3591, 1.387), (-0.3498, 0.3783, 1.423), (0.8774, 0.3783, 1.423), (0.7731, -0.3591, 1.387), (-0.3498, -0.4755, 1.423), (0.2943, -0.1502, 2.217), (0.9921, -0.6124, 0.3891), (0.7052, -0.7281, -0.9947), (-0.9876, -0.7281, 0.07045), (0.5889, -0.1502, 2.217), (-0.4124, -0.5476, 0.7994), (0.8774, -0.4755, 1.423), (0.5914, -0.2356, 0.4975), (-0.1505, -0.2356, 0.7227), (0.5486, -0.1593, 1.071), (-0.02104, -0.1593, 1.071), (0.2266, 0.008849, 1.456), (0.6774, -0.4259, -0.4271), (-0.2708, -0.2683, -0.2826), (0.301, 0.008849, 1.456)], [], [(16, 17, 3, 13), (13, 3, 7, 14), (14, 7, 21, 23), (8, 0, 30, 25), (2, 6, 19, 20), (7, 3, 17, 21), (12, 8, 25, 27), (6, 10, 18, 19), (2, 9, 10, 6), (20, 22, 9, 2), (4, 11, 24, 29), (10, 14, 23, 18), (9, 13, 14, 10), (22, 16, 13, 9), (12, 1, 17, 16), (11, 4, 19, 18), (4, 0, 20, 19), (1, 5, 21, 17), (0, 8, 22, 20), (15, 11, 18, 23), (8, 12, 16, 22), (5, 15, 23, 21), (26, 31, 28, 27), (29, 24, 25, 30), (24, 26, 27, 25), (0, 4, 29, 30), (1, 12, 27, 28), (15, 5, 31, 26), (11, 15, 26, 24), (5, 1, 28, 31)])
_k = {(2, 20): 1.0, (2, 9): 0.3098, (2, 6): 1.0, (6, 10): 0.3098, (6, 19): 1.0, (19, 20): 1.0, (9, 13): 0.3098, (10, 14): 0.3098, (3, 13): 0.3098, (7, 14): 0.3098, (0, 4): 1.0, (29, 30): 1.0}
me_cube.attributes.new('crease_edge', 'FLOAT', 'EDGE').data.foreach_set('value', [_k.get((min(e.vertices), max(e.vertices)), 0.0) for e in me_cube.edges])
_uv = me_cube.uv_layers.new(name='UVMap')
_uv.uv.foreach_set('vector', [0.5625, 0.0, 0.625, 0.0, 0.625, 0.25, 0.5625, 0.25, 0.5625, 0.25, 0.625, 0.25, 0.625, 0.5, 0.5625, 0.5, 0.5625, 0.5, 0.625, 0.5, 0.625, 0.75, 0.5625, 0.75, 0.4986, 0.9826, 0.3843, 0.9842, 0.3843, 0.9842, 0.4986, 0.9826, 0.125, 0.5, 0.375, 0.5, 0.375, 0.75, 0.125, 0.75, 0.625, 0.5, 0.875, 0.5, 0.875, 0.75, 0.625, 0.75, 0.5593, 0.9777, 0.4986, 0.9826, 0.4986, 0.9826, 0.5593, 0.9777, 0.375, 0.5, 0.5, 0.5, 0.5, 0.75, 0.375, 0.75, 0.375, 0.25, 0.5, 0.25, 0.5, 0.5, 0.375, 0.5, 0.375, 0.0, 0.5, 0.0, 0.5, 0.25, 0.375, 0.25, 0.3843, 0.7658, 0.4986, 0.7674, 0.4986, 0.7674, 0.3843, 0.7658, 0.5, 0.5, 0.5625, 0.5, 0.5625, 0.75, 0.5, 0.75, 0.5, 0.25, 0.5625, 0.25, 0.5625, 0.5, 0.5, 0.5, 0.5, 0.0, 0.5625, 0.0, 0.5625, 0.25, 0.5, 0.25, 0.5593, 0.9777, 0.6172, 0.9249, 0.625, 1.0, 0.5625, 1.0, 0.4986, 0.7674, 0.3843, 0.7658, 0.375, 0.75, 0.5, 0.75, 0.3843, 0.7658, 0.3843, 0.9842, 0.375, 1.0, 0.375, 0.75, 0.6172, 0.9249, 0.6172, 0.8251, 0.625, 0.75, 0.625, 1.0, 0.3843, 0.9842, 0.4986, 0.9826, 0.5, 1.0, 0.375, 1.0, 0.5597, 0.7728, 0.4986, 0.7674, 0.5, 0.75, 0.5625, 0.75, 0.4986, 0.9826, 0.5593, 0.9777, 0.5625, 1.0, 0.5, 1.0, 0.6172, 0.8251, 0.5597, 0.7728, 0.5625, 0.75, 0.625, 0.75, 0.5597, 0.7728, 0.6172, 0.8251, 0.6172, 0.9249, 0.5593, 0.9777, 0.3843, 0.7658, 0.4986, 0.7674, 0.4986, 0.9826, 0.3843, 0.9842, 0.4986, 0.7674, 0.5597, 0.7728, 0.5593, 0.9777, 0.4986, 0.9826, 0.3843, 0.9842, 0.3843, 0.7658, 0.3843, 0.7658, 0.3843, 0.9842, 0.6172, 0.9249, 0.5593, 0.9777, 0.5593, 0.9777, 0.6172, 0.9249, 0.5597, 0.7728, 0.6172, 0.8251, 0.6172, 0.8251, 0.5597, 0.7728, 0.4986, 0.7674, 0.5597, 0.7728, 0.5597, 0.7728, 0.4986, 0.7674, 0.6172, 0.8251, 0.6172, 0.9249, 0.6172, 0.9249, 0.6172, 0.8251])
me_cube.use_remesh_fix_poles = True
me_cube.use_remesh_preserve_attributes = False
me_cube.use_mirror_vertex_groups = False
me_cube.update()
me_cube_001 = bpy.data.meshes.new('Cube.001')
me_cube_001.from_pydata([(-1.524, -1.191, -1.316), (-2.743, -2.363, 2.782), (-1.526, 1.858, -1.322), (-2.741, 3.121, 2.778), (1.524, -1.191, -1.316), (2.743, -2.363, 2.782), (1.526, 1.858, -1.322), (2.741, 2.515, 2.778), (-1.127, 0.05618, -4.587), (-1.065, 2.201, -4.767), (1.127, 0.05618, -4.587), (1.065, 2.201, -4.767), (-1.096, -1.398, -6.466), (-0.9365, 0.05818, -7.987), (1.096, -1.398, -6.466), (0.9365, 0.05818, -7.987), (-1.212, -3.153, -6.093), (-1.183, -4.043, -8.313), (1.212, -3.153, -6.093), (1.183, -4.043, -8.313), (-5.153, 5.536, 6.94), (-5.156, -4.772, 6.947), (2.211, -4.772, 6.947), (2.208, 3.515, 6.94), (1.211, 4.693, 10.35), (1.213, -3.924, 10.35), (-4.307, 4.693, 10.35), (-4.31, -3.924, 10.35)], [], [(0, 1, 3, 2), (2, 3, 7, 6), (6, 7, 5, 4), (4, 5, 1, 0), (4, 0, 8, 10), (7, 3, 20, 23), (10, 8, 12, 14), (2, 6, 11, 9), (0, 2, 9, 8), (6, 4, 10, 11), (13, 15, 19, 17), (9, 11, 15, 13), (11, 10, 14, 15), (8, 9, 13, 12), (17, 19, 18, 16), (15, 14, 18, 19), (12, 13, 17, 16), (14, 12, 16, 18), (20, 21, 27, 26), (5, 7, 23, 22), (3, 1, 21, 20), (1, 5, 22, 21), (24, 26, 27, 25), (22, 23, 24, 25), (21, 22, 25, 27), (23, 20, 26, 24)])
_k = {(12, 13): 1.0, (13, 15): 1.0, (14, 15): 1.0, (12, 14): 1.0}
me_cube_001.attributes.new('crease_edge', 'FLOAT', 'EDGE').data.foreach_set('value', [_k.get((min(e.vertices), max(e.vertices)), 0.0) for e in me_cube_001.edges])
_uv = me_cube_001.uv_layers.new(name='UVMap')
_uv.uv.foreach_set('vector', [0.375, 0.0, 0.625, 0.0, 0.625, 0.25, 0.375, 0.25, 0.375, 0.25, 0.625, 0.25, 0.625, 0.5, 0.375, 0.5, 0.375, 0.5, 0.625, 0.5, 0.625, 0.75, 0.375, 0.75, 0.375, 0.75, 0.625, 0.75, 0.625, 1.0, 0.375, 1.0, 0.375, 0.75, 0.375, 1.0, 0.375, 1.0, 0.375, 0.75, 0.625, 0.5, 0.625, 0.25, 0.625, 0.25, 0.625, 0.5, 0.375, 0.75, 0.375, 1.0, 0.375, 1.0, 0.375, 0.75, 0.375, 0.25, 0.375, 0.5, 0.375, 0.5, 0.375, 0.25, 0.375, 0.0, 0.375, 0.25, 0.375, 0.25, 0.375, 0.0, 0.375, 0.5, 0.375, 0.75, 0.375, 0.75, 0.375, 0.5, 0.375, 0.25, 0.375, 0.5, 0.375, 0.5, 0.375, 0.25, 0.375, 0.25, 0.375, 0.5, 0.375, 0.5, 0.375, 0.25, 0.375, 0.5, 0.375, 0.75, 0.375, 0.75, 0.375, 0.5, 0.375, 0.0, 0.375, 0.25, 0.375, 0.25, 0.375, 0.0, 0.125, 0.5, 0.375, 0.5, 0.375, 0.75, 0.125, 0.75, 0.375, 0.5, 0.375, 0.75, 0.375, 0.75, 0.375, 0.5, 0.375, 0.0, 0.375, 0.25, 0.375, 0.25, 0.375, 0.0, 0.375, 0.75, 0.375, 1.0, 0.375, 1.0, 0.375, 0.75, 0.625, 0.25, 0.625, 0.0, 0.625, 0.0, 0.625, 0.25, 0.625, 0.75, 0.625, 0.5, 0.625, 0.5, 0.625, 0.75, 0.625, 0.25, 0.625, 0.0, 0.625, 0.0, 0.625, 0.25, 0.625, 1.0, 0.625, 0.75, 0.625, 0.75, 0.625, 1.0, 0.625, 0.5, 0.875, 0.5, 0.875, 0.75, 0.625, 0.75, 0.625, 0.75, 0.625, 0.5, 0.625, 0.5, 0.625, 0.75, 0.625, 1.0, 0.625, 0.75, 0.625, 0.75, 0.625, 1.0, 0.625, 0.5, 0.625, 0.25, 0.625, 0.25, 0.625, 0.5])
me_cube_001.use_remesh_fix_poles = True
me_cube_001.use_remesh_preserve_attributes = False
me_cube_001.use_mirror_vertex_groups = False
me_cube_001.update()
me_cube_002 = bpy.data.meshes.new('Cube.002')
me_cube_002.from_pydata([(0.3833, -1.386, 2.391), (0.9726, -1.416, 8.849), (0.7127, 1.86, 2.391), (1.229, 0.6902, 8.665), (3.63, -1.715, 2.391), (3.046, -1.627, 8.849), (3.959, 1.531, 2.391), (3.218, 0.4883, 8.665), (0.3854, -1.365, -1.394), (0.7127, 1.86, -1.925), (3.632, -1.694, -1.394), (3.959, 1.531, -1.925), (0.3833, -1.386, -3.305), (0.7127, 1.86, -3.305), (3.63, -1.715, -3.305), (3.959, 1.531, -3.305), (0.1667, -3.52, -1.925), (3.413, -3.849, -1.925), (0.1667, -3.52, -3.305), (3.413, -3.849, -3.305), (0.5066, -1.412, 4.306), (0.8621, 1.488, 4.214), (3.738, 1.197, 4.214), (3.504, -1.717, 4.306), (0.2459, -4.693, 5.589), (0.6897, -4.697, 9.915), (2.664, -4.897, 9.915), (3.1, -4.983, 5.589), (-1.602, -10.27, 5.77), (-0.3652, -6.35, 13.28), (3.366, -6.728, 13.28), (3.79, -10.82, 5.77), (-2.837, -16.2, 9.534), (-0.8893, -7.196, 15.85), (3.709, -7.663, 15.85), (3.809, -16.87, 9.534), (-2.073, -19.88, 12.85), (-0.2769, -9.842, 18.63), (3.882, -10.26, 18.63), (3.385, -19.88, 12.85), (-1.435, -12.47, 22.8), (-2.073, -22.32, 17.02), (2.746, -12.47, 22.8), (3.385, -22.32, 17.02)], [], [(20, 1, 3, 21), (21, 3, 7, 22), (22, 7, 5, 23), (23, 5, 26, 27), (4, 0, 8, 10), (7, 3, 1, 5), (10, 8, 16, 17), (2, 6, 11, 9), (0, 2, 9, 8), (6, 4, 10, 11), (13, 15, 14, 12), (9, 11, 15, 13), (11, 10, 14, 15), (8, 9, 13, 12), (17, 16, 18, 19), (8, 12, 18, 16), (14, 10, 17, 19), (12, 14, 19, 18), (4, 23, 20, 0), (6, 22, 23, 4), (2, 21, 22, 6), (0, 20, 21, 2), (27, 26, 30, 31), (5, 1, 25, 26), (20, 23, 27, 24), (1, 20, 24, 25), (31, 30, 34, 35), (25, 24, 28, 29), (24, 27, 31, 28), (26, 25, 29, 30), (32, 35, 39, 36), (29, 28, 32, 33), (28, 31, 35, 32), (30, 29, 33, 34), (39, 38, 42, 43), (34, 33, 37, 38), (35, 34, 38, 39), (33, 32, 36, 37), (43, 42, 40, 41), (37, 36, 41, 40), (36, 39, 43, 41), (38, 37, 40, 42)])
_uv = me_cube_002.uv_layers.new(name='UVMap')
_uv.uv.foreach_set('vector', [0.4487, 0.0, 0.625, 0.0, 0.625, 0.25, 0.4487, 0.25, 0.4487, 0.25, 0.625, 0.25, 0.625, 0.5, 0.4487, 0.5, 0.4487, 0.5, 0.625, 0.5, 0.625, 0.75, 0.4487, 0.75, 0.4487, 0.75, 0.625, 0.75, 0.625, 0.75, 0.4487, 0.75, 0.375, 0.75, 0.375, 1.0, 0.375, 1.0, 0.375, 0.75, 0.625, 0.5, 0.875, 0.5, 0.875, 0.75, 0.625, 0.75, 0.375, 0.75, 0.375, 1.0, 0.375, 1.0, 0.375, 0.75, 0.375, 0.25, 0.375, 0.5, 0.375, 0.5, 0.375, 0.25, 0.375, 0.0, 0.375, 0.25, 0.375, 0.25, 0.375, 0.0, 0.375, 0.5, 0.375, 0.75, 0.375, 0.75, 0.375, 0.5, 0.125, 0.5, 0.375, 0.5, 0.375, 0.75, 0.125, 0.75, 0.375, 0.25, 0.375, 0.5, 0.375, 0.5, 0.375, 0.25, 0.375, 0.5, 0.375, 0.75, 0.375, 0.75, 0.375, 0.5, 0.375, 0.0, 0.375, 0.25, 0.375, 0.25, 0.375, 0.0, 0.375, 0.75, 0.375, 1.0, 0.375, 1.0, 0.375, 0.75, 0.375, 0.0, 0.375, 0.0, 0.375, 0.0, 0.375, 0.0, 0.375, 0.75, 0.375, 0.75, 0.375, 0.75, 0.375, 0.75, 0.125, 0.75, 0.375, 0.75, 0.375, 0.75, 0.125, 0.75, 0.375, 0.75, 0.4487, 0.75, 0.4487, 1.0, 0.375, 1.0, 0.375, 0.5, 0.4487, 0.5, 0.4487, 0.75, 0.375, 0.75, 0.375, 0.25, 0.4487, 0.25, 0.4487, 0.5, 0.375, 0.5, 0.375, 0.0, 0.4487, 0.0, 0.4487, 0.25, 0.375, 0.25, 0.4487, 0.75, 0.625, 0.75, 0.625, 0.75, 0.4487, 0.75, 0.625, 0.75, 0.875, 0.75, 0.875, 0.75, 0.625, 0.75, 0.4487, 1.0, 0.4487, 0.75, 0.4487, 0.75, 0.4487, 1.0, 0.625, 0.0, 0.4487, 0.0, 0.4487, 0.0, 0.625, 0.0, 0.4487, 0.75, 0.625, 0.75, 0.625, 0.75, 0.4487, 0.75, 0.625, 0.0, 0.4487, 0.0, 0.4487, 0.0, 0.625, 0.0, 0.4487, 1.0, 0.4487, 0.75, 0.4487, 0.75, 0.4487, 1.0, 0.625, 0.75, 0.875, 0.75, 0.875, 0.75, 0.625, 0.75, 0.4487, 1.0, 0.4487, 0.75, 0.4487, 0.75, 0.4487, 1.0, 0.625, 0.0, 0.4487, 0.0, 0.4487, 0.0, 0.625, 0.0, 0.4487, 1.0, 0.4487, 0.75, 0.4487, 0.75, 0.4487, 1.0, 0.625, 0.75, 0.875, 0.75, 0.875, 0.75, 0.625, 0.75, 0.4487, 0.75, 0.625, 0.75, 0.625, 0.75, 0.4487, 0.75, 0.625, 0.75, 0.875, 0.75, 0.875, 0.75, 0.625, 0.75, 0.4487, 0.75, 0.625, 0.75, 0.625, 0.75, 0.4487, 0.75, 0.625, 0.0, 0.4487, 0.0, 0.4487, 0.0, 0.625, 0.0, 0.4487, 0.75, 0.625, 0.75, 0.625, 1.0, 0.4487, 1.0, 0.625, 0.0, 0.4487, 0.0, 0.4487, 0.0, 0.625, 0.0, 0.4487, 1.0, 0.4487, 0.75, 0.4487, 0.75, 0.4487, 1.0, 0.625, 0.75, 0.875, 0.75, 0.875, 0.75, 0.625, 0.75])
me_cube_002.use_remesh_fix_poles = True
me_cube_002.use_remesh_preserve_attributes = False
me_cube_002.use_mirror_vertex_groups = False
me_cube_002.update()
me_cube_003 = bpy.data.meshes.new('Cube.003')
me_cube_003.from_pydata([(-1.632, -1.452, -0.9731), (-1.025, -0.3692, 7.026), (-1.632, 2.321, 1.473), (-1.0, 0.6954, 5.319), (1.632, -1.452, -0.9731), (1.025, -0.3692, 7.026), (1.632, 2.321, 1.473), (1.0, 0.6954, 5.319), (-1.481, -2.12, 1.929), (-1.445, 1.878, 3.032), (1.445, 1.878, 3.032), (1.481, -2.12, 1.929), (-1.434, -3.341, 5.272), (-0.9924, -1.597, 9.232), (0.9924, -1.597, 9.232), (1.434, -3.341, 5.272), (-2.71, -8.539, 7.699), (-1.875, -0.9903, 12.93), (1.875, -0.9903, 12.93), (2.71, -8.539, 7.699), (-3.34, -12.59, 13.53), (-2.311, -1.689, 15.73), (2.311, -1.689, 15.73), (3.34, -12.59, 13.53), (-2.073, -14.29, 17.87), (-1.435, -2.958, 19.29), (2.746, -2.958, 19.29), (3.385, -14.29, 17.87), (-1.435, -3.561, 24.09), (-2.073, -14.9, 22.67), (2.746, -3.561, 24.09), (3.385, -14.9, 22.67), (1.481, -11.22, 0.4614), (1.632, -10.55, -2.441), (-1.632, -10.55, -2.441), (-1.481, -11.22, 0.4614)], [], [(8, 1, 3, 9), (9, 3, 7, 10), (10, 7, 5, 11), (11, 5, 14, 15), (7, 3, 1, 5), (11, 8, 35, 32), (6, 10, 11, 4), (2, 9, 10, 6), (0, 8, 9, 2), (15, 14, 18, 19), (5, 1, 13, 14), (8, 11, 15, 12), (1, 8, 12, 13), (19, 18, 22, 23), (13, 12, 16, 17), (12, 15, 19, 16), (14, 13, 17, 18), (20, 23, 27, 24), (17, 16, 20, 21), (16, 19, 23, 20), (18, 17, 21, 22), (27, 26, 30, 31), (22, 21, 25, 26), (23, 22, 26, 27), (21, 20, 24, 25), (31, 30, 28, 29), (25, 24, 29, 28), (24, 27, 31, 29), (26, 25, 28, 30), (32, 35, 34, 33), (8, 0, 34, 35), (0, 4, 33, 34), (4, 11, 32, 33), (2, 6, 4, 0)])
_uv = me_cube_003.uv_layers.new(name='UVMap')
_uv.uv.foreach_set('vector', [0.4487, 0.0, 0.625, 0.1027, 0.625, 0.25, 0.4487, 0.25, 0.4487, 0.25, 0.625, 0.25, 0.625, 0.5, 0.4487, 0.5, 0.4487, 0.5, 0.625, 0.5, 0.625, 0.6473, 0.4487, 0.75, 0.4487, 0.75, 0.625, 0.6473, 0.625, 0.75, 0.4487, 0.75, 0.625, 0.5, 0.875, 0.5, 0.875, 0.6473, 0.625, 0.6473, 0.4487, 0.75, 0.4487, 1.0, 0.4487, 1.0, 0.4487, 0.75, 0.375, 0.5, 0.4487, 0.5, 0.4487, 0.75, 0.375, 0.75, 0.375, 0.25, 0.4487, 0.25, 0.4487, 0.5, 0.375, 0.5, 0.375, 0.0, 0.4487, 0.0, 0.4487, 0.25, 0.375, 0.25, 0.4487, 0.75, 0.625, 0.75, 0.625, 0.75, 0.4487, 0.75, 0.625, 0.6473, 0.875, 0.6473, 0.875, 0.75, 0.625, 0.75, 0.4487, 1.0, 0.4487, 0.75, 0.4487, 0.75, 0.4487, 1.0, 0.625, 0.1027, 0.4487, 0.0, 0.4487, 0.0, 0.625, 0.0, 0.4487, 0.75, 0.625, 0.75, 0.625, 0.75, 0.4487, 0.75, 0.625, 0.0, 0.4487, 0.0, 0.4487, 0.0, 0.625, 0.0, 0.4487, 1.0, 0.4487, 0.75, 0.4487, 0.75, 0.4487, 1.0, 0.625, 0.75, 0.875, 0.75, 0.875, 0.75, 0.625, 0.75, 0.4487, 1.0, 0.4487, 0.75, 0.4487, 0.75, 0.4487, 1.0, 0.625, 0.0, 0.4487, 0.0, 0.4487, 0.0, 0.625, 0.0, 0.4487, 1.0, 0.4487, 0.75, 0.4487, 0.75, 0.4487, 1.0, 0.625, 0.75, 0.875, 0.75, 0.875, 0.75, 0.625, 0.75, 0.4487, 0.75, 0.625, 0.75, 0.625, 0.75, 0.4487, 0.75, 0.625, 0.75, 0.875, 0.75, 0.875, 0.75, 0.625, 0.75, 0.4487, 0.75, 0.625, 0.75, 0.625, 0.75, 0.4487, 0.75, 0.625, 0.0, 0.4487, 0.0, 0.4487, 0.0, 0.625, 0.0, 0.4487, 0.75, 0.625, 0.75, 0.625, 1.0, 0.4487, 1.0, 0.625, 0.0, 0.4487, 0.0, 0.4487, 0.0, 0.625, 0.0, 0.4487, 1.0, 0.4487, 0.75, 0.4487, 0.75, 0.4487, 1.0, 0.625, 0.75, 0.875, 0.75, 0.875, 0.75, 0.625, 0.75, 0.4487, 0.75, 0.4487, 1.0, 0.375, 0.0, 0.375, 0.75, 0.4487, 0.0, 0.375, 0.0, 0.375, 0.0, 0.4487, 0.0, 0.0, 0.0, 0.0, 0.0, 0.0, 0.0, 0.0, 0.0, 0.375, 0.75, 0.4487, 0.75, 0.4487, 0.75, 0.375, 0.75, 0.375, 0.25, 0.375, 0.5, 0.375, 0.75, 0.0, 0.0])
me_cube_003.use_remesh_fix_poles = True
me_cube_003.use_remesh_preserve_attributes = False
me_cube_003.use_mirror_vertex_groups = False
me_cube_003.update()

# ---- objects
ob_dog_side = bpy.data.objects.new('Dog side', None)
ob_empty = bpy.data.objects.new('Empty', None)
ob_empty_001 = bpy.data.objects.new('Empty.001', None)
ob_dog = bpy.data.objects.new('Dog', me_plane_001)
ob_eye = bpy.data.objects.new('eYE', me_plane_002)
ob_head_side = bpy.data.objects.new('Head side', None)
ob_ears = bpy.data.objects.new('Ears', me_cube)
ob_front_legs = bpy.data.objects.new('Front legs', me_cube_001)
ob_back_legs_left = bpy.data.objects.new('Back Legs_Left', me_cube_002)
ob_right = bpy.data.objects.new('Right', me_cube_003)

# ---- transforms, parenting, visibility, modifiers, constraints
ob_dog_side.location = (-3.037e-16, 1.744, 3.476)
ob_dog_side.rotation_euler = (1.571, -0.0, 1.571)
ob_dog_side.scale = (-2.804, 2.804, 2.804)
ob_dog_side.empty_display_type = 'IMAGE'
ob_dog_side.empty_display_size = 5.0
ob_dog_side.empty_image_depth = 'BACK'
ob_dog_side.show_empty_image_perspective = False
ob_dog_side.use_empty_image_alpha = True
ob_dog_side.empty_image_side = 'FRONT'
ob_dog_side.color = (1.0, 1.0, 1.0, 0.5771)
ob_dog_side.lineart.crease_threshold = 0.0
ob_empty.location = (2.165e-16, 2.333, 3.813)
ob_empty.rotation_euler = (-1.571, -3.142, -1.571)
ob_empty.scale = (1.932, 1.932, 1.932)
ob_empty.empty_display_type = 'IMAGE'
ob_empty.empty_display_size = 5.0
ob_empty.empty_image_depth = 'BACK'
ob_empty.show_empty_image_perspective = False
ob_empty.use_empty_image_alpha = True
ob_empty.empty_image_side = 'BACK'
ob_empty.show_in_front = True
ob_empty.lineart.crease_threshold = 0.0
ob_empty_001.location = (-0.01909, -7.773e-08, 5.989)
ob_empty_001.rotation_euler = (1.571, -0.03838, -5.159e-09)
ob_empty_001.scale = (0.5013, 0.5013, 0.5013)
ob_empty_001.empty_display_type = 'IMAGE'
ob_empty_001.empty_display_size = 5.0
ob_empty_001.empty_image_depth = 'BACK'
ob_empty_001.show_empty_image_perspective = False
ob_empty_001.use_empty_image_alpha = True
ob_empty_001.empty_image_side = 'FRONT'
ob_empty_001.color = (1.0, 1.0, 1.0, 0.5551)
ob_empty_001.lineart.crease_threshold = 0.0
ob_dog.location = (-0.02892, -2.489, 5.592)
ob_dog.rotation_euler = (1.571, -0.0, 3.142)
ob_dog.scale = (0.1578, 0.1578, 0.1578)
ob_dog.lineart.crease_threshold = 0.0
_m = ob_dog.modifiers.new('Mirror', 'MIRROR')
_m.use_clip = True
_m = ob_dog.modifiers.new('Subdivision', 'SUBSURF')
_m.uv_smooth = 'PRESERVE_CORNERS'
_m.show_only_control_edges = False
_m = ob_dog.modifiers.new('Solidify', 'SOLIDIFY')
_m.thickness = 0.06
ob_eye.location = (0.2008, -1.429, 6.195)
ob_eye.rotation_euler = (-1.571, -1.571, 0.0)
ob_eye.scale = (0.1578, 0.1578, 0.1578)
ob_eye.lineart.crease_threshold = 0.0
_m = ob_eye.modifiers.new('Mirror', 'MIRROR')
_m.use_clip = True
_m.mirror_object = ob_dog
_m = ob_eye.modifiers.new('Subdivision', 'SUBSURF')
_m.uv_smooth = 'PRESERVE_CORNERS'
ob_head_side.location = (0.1335, -1.178, 5.878)
ob_head_side.rotation_euler = (1.571, -0.0, 1.571)
ob_head_side.scale = (-0.6219, 0.6219, 0.6219)
ob_head_side.empty_display_type = 'IMAGE'
ob_head_side.empty_display_size = 5.0
ob_head_side.empty_image_depth = 'BACK'
ob_head_side.show_empty_image_perspective = False
ob_head_side.empty_image_side = 'FRONT'
ob_head_side.lineart.crease_threshold = 0.0
ob_ears.location = (0.4801, -0.6647, 6.657)
ob_ears.rotation_euler = (-2.358e-10, 0.2085, 5.665e-08)
ob_ears.scale = (0.2428, 0.2428, 0.2428)
ob_ears.lineart.crease_threshold = 0.0
_m = ob_ears.modifiers.new('Mirror', 'MIRROR')
_m.mirror_object = ob_dog
_m = ob_ears.modifiers.new('Subdivision', 'SUBSURF')
_m.uv_smooth = 'PRESERVE_CORNERS'
ob_front_legs.location = (1.019, 0.2027, 1.963)
ob_front_legs.scale = (0.2485, 0.2485, 0.2485)
ob_front_legs.lineart.crease_threshold = 0.0
_m = ob_front_legs.modifiers.new('Mirror', 'MIRROR')
_m.mirror_object = ob_dog
_m = ob_front_legs.modifiers.new('Subdivision', 'SUBSURF')
_m.uv_smooth = 'PRESERVE_CORNERS'
_m.levels = 2
ob_back_legs_left.location = (0.6425, 6.785, 0.4108)
ob_back_legs_left.scale = (0.1369, 0.1369, 0.1369)
ob_back_legs_left.lineart.crease_threshold = 0.0
_m = ob_back_legs_left.modifiers.new('Subdivision', 'SUBSURF')
_m.uv_smooth = 'PRESERVE_CORNERS'
_m.levels = 2
ob_right.location = (-1.227, 5.579, 0.2118)
ob_right.scale = (0.1369, 0.1369, 0.1369)
ob_right.lineart.crease_threshold = 0.0
_m = ob_right.modifiers.new('Subdivision', 'SUBSURF')
_m.uv_smooth = 'PRESERVE_CORNERS'
_m.levels = 2

# ---- collection membership
col_references.objects.link(ob_dog_side)
col_references.objects.link(ob_empty)
col_references.objects.link(ob_empty_001)
col_references.objects.link(ob_dog)
col_references.objects.link(ob_eye)
col_references.objects.link(ob_head_side)
col_references.objects.link(ob_ears)
col_references.objects.link(ob_front_legs)
col_references.objects.link(ob_back_legs_left)
col_references.objects.link(ob_right)

# ---- scene / render settings (as saved in the file)
scene.frame_start = 1; scene.frame_end = 250; scene.frame_set(5)
scene.render.engine = 'BLENDER_EEVEE_NEXT'
scene.cycles.use_denoising = False
scene.cycles.samples = 128
scene.cycles.sampling_pattern = 'TABULATED_SOBOL'
scene.cycles.use_adaptive_sampling = False
scene.cycles.use_light_tree = False
scene.view_settings.view_transform = 'Filmic'
bpy.context.view_layer.update()

# ---- added for rendering (the .blend has no active camera and no usable light): camera, sun
cam_auto = bpy.data.cameras.new('AutoCamera')
cam_auto.lens = 50.0
cam_auto.sensor_width = 36.0
cam_auto.clip_end = 1000.0
ob_auto_camera = bpy.data.objects.new('AutoCamera', cam_auto)
scene.collection.objects.link(ob_auto_camera)
ob_auto_camera.location = (11.7289, -11.866, 13.076)
ob_auto_camera.rotation_euler = (1.09748, -7.21219e-08, 0.694738)
scene.camera = ob_auto_camera
light_auto_sun = bpy.data.lights.new('AutoSun', 'SUN')
light_auto_sun.energy = 3.0
light_auto_sun.angle = 0.0523599
ob_auto_sun = bpy.data.objects.new('AutoSun', light_auto_sun)
scene.collection.objects.link(ob_auto_sun)
ob_auto_sun.rotation_euler = (0.872665, 0.174533, 0.523599)
bpy.context.view_layer.update()
